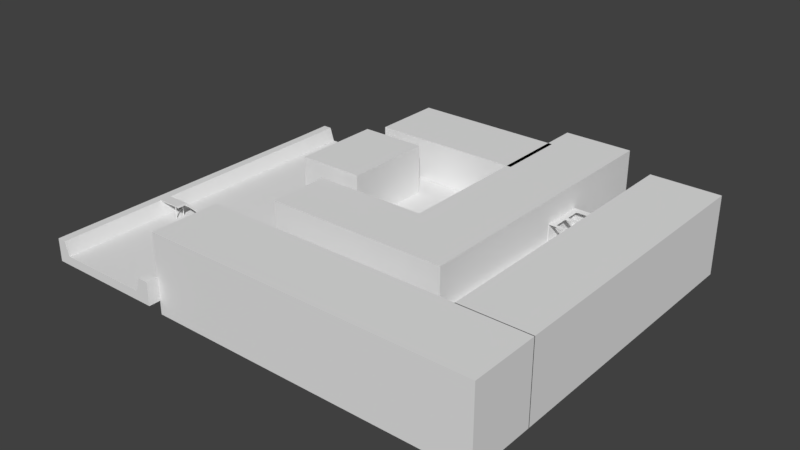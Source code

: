 # Source: SIUDA_CANAL.blend  (saved by Blender 2.79.0; exported with 4.5.12 LTS)
import bpy
from mathutils import Matrix  # noqa: F401  (used for matrix-valued properties, if any)

bpy.ops.wm.read_factory_settings(use_empty=True)
scene = bpy.context.scene
scene.name = 'Scene'

# ---- collections
col_collection_2 = bpy.data.collections.new('Collection 2'); scene.collection.children.link(col_collection_2)

# ---- world
world_world = bpy.data.worlds.new('World'); scene.world = world_world
world_world.color = (0.05088, 0.05088, 0.05088)
world_world.use_sun_shadow = False
world_world.sun_shadow_jitter_overblur = 0.0
world_world.cycles.sampling_method = 'MANUAL'

# ---- meshes
me_cube = bpy.data.meshes.new('Cube')
me_cube.from_pydata([(1.262, -0.5993, -1.084), (1.262, -0.5993, 0.9157), (1.262, 1.401, -1.084), (1.262, 1.401, 0.9157), (3.262, -0.5993, -1.084), (3.262, -0.5993, 0.9157), (3.262, 1.401, -1.084), (3.262, 1.401, 0.9157), (1.262, -0.1868, -1.084), (1.262, -0.1868, 0.9157), (3.262, -0.1868, -1.084), (3.262, -0.1868, 0.9157), (-1.962, -0.1868, -1.084), (-1.962, -0.5993, -1.084), (-1.962, -0.5993, 0.9157), (-1.962, -0.1868, 0.9157), (-3.032, 0.6324, -0.4234), (-3.032, 0.6324, -0.1503), (-3.032, 0.6904, -0.4234), (-3.032, 0.6904, -0.1503), (-2.95, 0.6324, -0.2224), (-2.95, 0.6324, -0.1503), (-2.95, 0.6904, -0.2224), (-2.95, 0.6904, -0.1503), (-3.536, 0.6904, -0.7569), (-3.536, 0.6324, -0.7569), (-3.536, 0.6324, -0.4838), (-3.536, 0.6904, -0.4838), (-3.015, 0.5571, -0.1715), (-3.015, 0.5571, -0.1503), (-3.015, 0.6324, -0.1715), (-3.015, 0.6324, -0.1503), (-2.961, 0.5571, -0.1715), (-2.961, 0.5571, -0.1503), (-2.961, 0.6324, -0.1715), (-2.961, 0.6324, -0.1503), (-2.144, 0.6873, -0.1503), (-2.144, 0.6873, -0.8724), (-2.144, 0.493, -0.1503), (-2.144, 0.493, -0.8724), (-2.961, 0.6873, -0.1503), (-2.961, 0.6873, -0.8724), (-2.961, 0.493, -0.1503), (-2.961, 0.493, -0.8724), (-2.957, -0.098, -0.6926), (-2.957, -0.098, 1.084), (-2.957, 0.5044, -0.6926), (-2.957, 0.5044, 1.084), (-1.088, -0.098, -0.6926), (-1.088, -0.098, 1.084), (-1.088, 0.5044, -0.6926), (-1.088, 0.5044, 1.084), (3.687, 0.571, -0.02636), (3.687, 0.571, -0.1509), (3.687, 0.5375, -0.02636), (3.687, 0.5375, -0.1509), (3.546, 0.571, -0.02636), (3.546, 0.571, -0.1509), (3.546, 0.5375, -0.02636), (3.546, 0.5375, -0.1509), (3.277, 0.7386, -0.1509), (3.277, 0.7386, 0.2903), (4.452, 0.7386, -0.1509), (4.452, 0.7386, 0.2903), (3.264, 0.4563, -0.1573), (3.264, 0.4563, 0.2967), (3.264, 0.7452, -0.1573), (3.264, 0.7452, 0.2967), (4.466, 0.4563, -0.1573), (4.466, 0.4563, 0.2967), (4.466, 0.7452, -0.1573), (4.466, 0.7452, 0.2967), (4.452, 0.4563, 0.2903), (4.452, 0.4563, -0.1509), (3.277, 0.4563, -0.1509), (3.277, 0.4563, 0.2903), (3.98, 0.4752, 0.2967), (3.98, 0.4752, 0.2903), (4.316, 0.4752, 0.2967), (4.316, 0.4752, 0.2903), (3.98, 0.5715, 0.2967), (3.98, 0.5698, 0.2903), (3.98, 0.5715, 0.2903), (4.316, 0.4891, 0.2903), (4.316, 0.5715, 0.2967), (4.316, 0.5715, 0.2903), (3.98, 0.6041, 0.2967), (3.98, 0.6041, 0.2903), (4.316, 0.6041, 0.2967), (4.316, 0.6041, 0.2903), (3.98, 0.7004, 0.2967), (3.98, 0.7004, 0.2903), (4.316, 0.7004, 0.2967), (4.316, 0.7004, 0.2903), (3.449, 0.6041, 0.2967), (3.449, 0.6041, 0.2903), (3.785, 0.6041, 0.2967), (3.785, 0.6041, 0.2903), (3.449, 0.7004, 0.2967), (3.449, 0.7004, 0.2903), (3.785, 0.6424, 0.2967), (3.785, 0.7004, 0.2967), (3.785, 0.7004, 0.2903), (3.491, 0.7004, 0.2967), (3.449, 0.4752, 0.2967), (3.449, 0.4752, 0.2903), (3.785, 0.4752, 0.2967), (3.785, 0.4752, 0.2903), (3.449, 0.4841, 0.2903), (3.449, 0.5715, 0.2967), (3.449, 0.5715, 0.2903), (3.785, 0.5715, 0.2967), (3.785, 0.5715, 0.2903), (3.785, 0.5384, 0.2903), (4.45, 0.5322, -0.02636), (4.45, 0.5322, -0.1509), (4.45, 0.4986, -0.02636), (4.45, 0.4986, -0.1509), (4.309, 0.5322, -0.02636), (4.309, 0.5322, -0.1509), (4.309, 0.4986, -0.02636), (4.309, 0.4986, -0.1509), (4.343, 0.5322, 0.09818), (4.343, 0.5322, -0.02636), (4.343, 0.4986, 0.09818), (4.343, 0.4986, -0.02636), (4.202, 0.5322, 0.09818), (4.202, 0.5322, -0.02636), (4.202, 0.4986, 0.09818), (4.202, 0.4986, -0.02636), (3.687, 0.6504, -0.02636), (3.687, 0.6504, -0.1509), (3.687, 0.6169, -0.02636), (3.687, 0.6169, -0.1509), (3.546, 0.6504, -0.02636), (3.546, 0.6504, -0.1509), (3.546, 0.6169, -0.02636), (3.546, 0.6169, -0.1509), (4.217, 0.6082, -0.02636), (4.217, 0.6082, -0.1509), (4.217, 0.5747, -0.02636), (4.217, 0.5747, -0.1509), (4.076, 0.6082, -0.02636), (4.076, 0.6082, -0.1509), (4.076, 0.5747, -0.02636), (4.076, 0.5747, -0.1509), (4.306, 0.5322, -0.02636), (4.306, 0.5322, -0.1509), (4.306, 0.4986, -0.02636), (4.306, 0.4986, -0.1509), (4.165, 0.5322, -0.02636), (4.165, 0.5322, -0.1509), (4.165, 0.4986, -0.02636), (4.165, 0.4986, -0.1509), (3.265, 0.4369, -0.1578), (3.265, 0.4369, -0.1509), (3.265, 0.4563, -0.1578), (3.265, 0.4563, -0.1509), (4.45, 0.4369, -0.1578), (4.45, 0.4369, -0.1509), (4.45, 0.4563, -0.1578), (4.45, 0.4563, -0.1509), (3.273, -0.847, -0.1578), (3.273, -0.847, -0.1509), (4.45, -0.847, -0.1509), (4.45, -0.847, -0.1578), (3.271, -0.5972, -0.1578), (3.271, -0.5972, -0.1509), (4.45, -0.5972, -0.1578), (4.45, -0.5972, -0.1509), (-2.949, -0.8474, -0.1578), (-2.949, -0.8474, -0.1509), (-2.951, -0.5976, -0.1578), (-2.951, -0.5976, -0.1509), (-1.953, -0.8474, -0.1578), (-1.955, -0.5975, -0.1578), (-1.955, -0.5975, -0.1509), (-1.953, -0.8474, -0.1509), (-2.951, -0.09771, -0.1578), (-2.951, -0.09771, -0.1509), (-1.955, -0.09765, -0.1509), (-1.955, -0.09765, -0.1578), (-1.955, -0.1857, -0.1509), (-2.951, -0.1858, -0.1509), (-1.955, -0.1857, -0.1578), (-2.951, -0.1858, -0.1578), (1.263, -0.09756, -0.1578), (1.263, -0.09756, -0.1509), (1.263, -0.1856, -0.1509), (1.263, -0.1856, -0.1578), (-1.956, 0.5049, -0.1578), (-1.956, 0.5049, -0.1509), (1.262, 0.505, -0.1578), (1.262, 0.505, -0.1509), (-1.956, 0.6887, -0.1578), (-1.956, 0.6887, -0.1509), (1.262, 0.6888, -0.1578), (1.262, 0.6888, -0.1509), (-2.95, 0.5048, -0.1578), (-2.95, 0.5048, -0.1509), (-2.95, 0.6886, -0.1578), (-2.95, 0.6886, -0.1509), (-0.05946, -0.09764, -0.1509), (-0.05946, -0.09764, -0.1578), (-0.05935, -0.1857, -0.1578), (-0.05935, -0.1857, -0.1509), (-0.05989, 0.5049, -0.1509), (-0.05989, 0.5049, -0.1578), (-0.06009, 0.6887, -0.1509), (-0.06009, 0.6887, -0.1578), (-1.133, -0.09765, -0.1578), (-1.133, -0.1857, -0.1509), (-1.134, 0.5049, -0.1578), (-1.134, 0.6887, -0.1578), (-1.133, -0.09765, -0.1509), (-1.133, -0.1857, -0.1578), (-1.134, 0.5049, -0.1509), (-1.134, 0.6887, -0.1509), (-3.828, -0.4698, -0.5067), (-3.828, -0.4698, -0.4992), (-3.838, -0.4698, -0.5067), (-3.838, -0.4698, -0.4992), (-3.828, -0.4687, -0.5067), (-3.828, -0.4687, -0.4992), (-3.838, -0.4687, -0.5067), (-3.838, -0.4687, -0.4992), (-2.923, -1.399, -0.7336), (-2.923, -1.399, -0.5064), (-6.43, -1.401, -0.7336), (-6.43, -1.401, -0.5064), (-2.942, 0.9563, -0.7336), (-2.942, 0.9563, -0.5064), (-6.45, 0.9547, -0.7336), (-6.45, 0.9547, -0.5064), (-6.175, -1.401, -0.7336), (-6.049, -1.401, -0.5064), (-6.195, 0.9548, -0.7336), (-6.068, 0.9548, -0.5064), (-3.23, -1.399, -0.7336), (-3.376, 0.9561, -0.5064), (-3.357, -1.399, -0.5064), (-3.249, 0.9562, -0.7336), (-6.175, -1.401, -0.1517), (-6.43, -1.401, -0.1517), (-6.45, 0.9547, -0.1517), (-3.249, 0.9562, -0.1517), (-2.942, 0.9563, -0.1517), (-2.923, -1.399, -0.1517), (-6.195, 0.9548, -0.1517), (-3.23, -1.399, -0.1517), (-6.428, 0.6885, -0.7336), (-6.428, 0.6885, -0.5064), (-2.92, 0.6901, -0.7336), (-2.92, 0.6901, -0.5064), (-6.046, 0.6887, -0.5064), (-6.173, 0.6886, -0.7336), (-3.354, 0.6899, -0.5064), (-3.227, 0.69, -0.7336), (-6.428, 0.6885, -0.1517), (-2.92, 0.6901, -0.1517), (-6.173, 0.6886, -0.1517), (-3.227, 0.6907, -0.1517), (-6.428, 0.4975, -0.7336), (-2.921, 0.4991, -0.5064), (-6.173, 0.4976, -0.7336), (-3.228, 0.1533, -0.7336), (-2.921, 0.4991, -0.1517), (-6.428, 0.4975, -0.5064), (-2.921, 0.4991, -0.7336), (-6.046, 0.4976, -0.5064), (-3.355, 0.4972, -0.5064), (-6.428, 0.4975, -0.1517), (-6.173, 0.4976, -0.1517), (-3.228, 0.4975, -0.1517), (-6.428, 0.6802, -0.5064), (-2.92, 0.6818, -0.7336), (-6.046, 0.6803, -0.5064), (-3.354, 0.6871, -0.5064), (-6.428, 0.6802, -0.1517), (-6.173, 0.6803, -0.1517), (-3.227, 0.6864, -0.5018), (-6.428, 0.6802, -0.7336), (-2.92, 0.6818, -0.5064), (-6.173, 0.6803, -0.7336), (-3.227, 0.6817, -0.7336), (-2.92, 0.6834, -0.5018), (-6.428, 0.5047, -0.7336), (-2.921, 0.5064, -0.5064), (-6.173, 0.5049, -0.7336), (-3.228, 0.5062, -0.7336), (-2.921, 0.4998, -0.5018), (-6.428, 0.5047, -0.5064), (-2.921, 0.5064, -0.7336), (-6.046, 0.5049, -0.5064), (-3.355, 0.4974, -0.5064), (-6.428, 0.5047, -0.1517), (-6.173, 0.5049, -0.1517), (-3.228, 0.4988, -0.5018), (-5.657, -0.5901, -0.5096), (-5.657, -0.5901, -0.1486), (-5.657, -0.5898, -0.5096), (-5.657, -0.5898, -0.1486), (-5.656, -0.5895, -0.5096), (-5.656, -0.5895, -0.1486), (-5.654, -0.5892, -0.5096), (-5.654, -0.5892, -0.1486), (-5.651, -0.5889, -0.5096), (-5.651, -0.5889, -0.1486), (-5.648, -0.5887, -0.5096), (-5.648, -0.5887, -0.1486), (-5.645, -0.5885, -0.5096), (-5.645, -0.5885, -0.1486), (-5.642, -0.5884, -0.5096), (-5.642, -0.5884, -0.1486), (-5.638, -0.5884, -0.5096), (-5.638, -0.5884, -0.1486), (-5.634, -0.5884, -0.5096), (-5.634, -0.5884, -0.1486), (-5.63, -0.5885, -0.5096), (-5.63, -0.5885, -0.1486), (-5.627, -0.5887, -0.5096), (-5.627, -0.5887, -0.1486), (-5.624, -0.5889, -0.5096), (-5.624, -0.5889, -0.1486), (-5.622, -0.5892, -0.5096), (-5.622, -0.5892, -0.1486), (-5.62, -0.5895, -0.5096), (-5.62, -0.5895, -0.1486), (-5.619, -0.5898, -0.5096), (-5.619, -0.5898, -0.1486), (-5.619, -0.5901, -0.5096), (-5.619, -0.5901, -0.1486), (-5.619, -0.5905, -0.5096), (-5.619, -0.5905, -0.1486), (-5.62, -0.5908, -0.5096), (-5.62, -0.5908, -0.1486), (-5.622, -0.5911, -0.5096), (-5.622, -0.5911, -0.1486), (-5.624, -0.5914, -0.5096), (-5.624, -0.5914, -0.1486), (-5.627, -0.5916, -0.5096), (-5.627, -0.5916, -0.1486), (-5.63, -0.5917, -0.5096), (-5.63, -0.5917, -0.1486), (-5.634, -0.5918, -0.5096), (-5.634, -0.5918, -0.1486), (-5.638, -0.5919, -0.5096), (-5.638, -0.5919, -0.1486), (-5.642, -0.5918, -0.5096), (-5.642, -0.5918, -0.1486), (-5.645, -0.5917, -0.5096), (-5.645, -0.5917, -0.1486), (-5.648, -0.5916, -0.5096), (-5.648, -0.5916, -0.1486), (-5.651, -0.5914, -0.5096), (-5.651, -0.5914, -0.1486), (-5.654, -0.5911, -0.5096), (-5.654, -0.5911, -0.1486), (-5.656, -0.5908, -0.5096), (-5.656, -0.5908, -0.1486), (-5.657, -0.5905, -0.5096), (-5.657, -0.5905, -0.1486), (-5.656, -0.6487, -0.5096), (-5.656, -0.6487, -0.1486), (-5.655, -0.6483, -0.5096), (-5.655, -0.6483, -0.1486), (-5.654, -0.648, -0.5096), (-5.654, -0.648, -0.1486), (-5.653, -0.6477, -0.5096), (-5.653, -0.6477, -0.1486), (-5.65, -0.6474, -0.5096), (-5.65, -0.6474, -0.1486), (-5.647, -0.6472, -0.5096), (-5.647, -0.6472, -0.1486), (-5.644, -0.6471, -0.5096), (-5.644, -0.6471, -0.1486), (-5.64, -0.647, -0.5096), (-5.64, -0.647, -0.1486), (-5.637, -0.6469, -0.5096), (-5.637, -0.6469, -0.1486), (-5.633, -0.647, -0.5096), (-5.633, -0.647, -0.1486), (-5.629, -0.647, -0.5096), (-5.629, -0.647, -0.1486), (-5.626, -0.6472, -0.5096), (-5.626, -0.6472, -0.1486), (-5.623, -0.6474, -0.5096), (-5.623, -0.6474, -0.1486), (-5.621, -0.6477, -0.5096), (-5.621, -0.6477, -0.1486), (-5.619, -0.648, -0.5096), (-5.619, -0.648, -0.1486), (-5.618, -0.6483, -0.5096), (-5.618, -0.6483, -0.1486), (-5.617, -0.6487, -0.5096), (-5.617, -0.6487, -0.1486), (-5.618, -0.649, -0.5096), (-5.618, -0.649, -0.1486), (-5.619, -0.6493, -0.5096), (-5.619, -0.6493, -0.1486), (-5.621, -0.6496, -0.5096), (-5.621, -0.6496, -0.1486), (-5.623, -0.6499, -0.5096), (-5.623, -0.6499, -0.1486), (-5.626, -0.6501, -0.5096), (-5.626, -0.6501, -0.1486), (-5.629, -0.6503, -0.5096), (-5.629, -0.6503, -0.1486), (-5.633, -0.6504, -0.5096), (-5.633, -0.6504, -0.1486), (-5.637, -0.6504, -0.5096), (-5.637, -0.6504, -0.1486), (-5.64, -0.6504, -0.5096), (-5.64, -0.6504, -0.1486), (-5.644, -0.6503, -0.5096), (-5.644, -0.6503, -0.1486), (-5.647, -0.6501, -0.5096), (-5.647, -0.6501, -0.1486), (-5.65, -0.6499, -0.5096), (-5.65, -0.6499, -0.1486), (-5.652, -0.6496, -0.5096), (-5.652, -0.6496, -0.1486), (-5.654, -0.6493, -0.5096), (-5.654, -0.6493, -0.1486), (-5.655, -0.649, -0.5096), (-5.655, -0.649, -0.1486), (-4.686, -0.6485, -0.6885), (-4.686, -0.6485, -0.3274), (-4.686, -0.6482, -0.6885), (-4.686, -0.6482, -0.3274), (-4.685, -0.6478, -0.6885), (-4.685, -0.6478, -0.3274), (-4.683, -0.6475, -0.6885), (-4.683, -0.6475, -0.3274), (-4.68, -0.6473, -0.6885), (-4.68, -0.6473, -0.3274), (-4.678, -0.647, -0.6885), (-4.678, -0.647, -0.3274), (-4.674, -0.6469, -0.6885), (-4.674, -0.6469, -0.3274), (-4.671, -0.6468, -0.6885), (-4.671, -0.6468, -0.3274), (-4.667, -0.6467, -0.6885), (-4.667, -0.6467, -0.3274), (-4.663, -0.6468, -0.6885), (-4.663, -0.6468, -0.3274), (-4.659, -0.6469, -0.6885), (-4.659, -0.6469, -0.3274), (-4.656, -0.647, -0.6885), (-4.656, -0.647, -0.3274), (-4.653, -0.6473, -0.6885), (-4.653, -0.6473, -0.3274), (-4.651, -0.6475, -0.6885), (-4.651, -0.6475, -0.3274), (-4.649, -0.6478, -0.6885), (-4.649, -0.6478, -0.3274), (-4.648, -0.6481, -0.6885), (-4.648, -0.6481, -0.3274), (-4.648, -0.6485, -0.6885), (-4.648, -0.6485, -0.3274), (-4.648, -0.6488, -0.6885), (-4.648, -0.6488, -0.3274), (-4.649, -0.6492, -0.6885), (-4.649, -0.6492, -0.3274), (-4.651, -0.6495, -0.6885), (-4.651, -0.6495, -0.3274), (-4.653, -0.6497, -0.6885), (-4.653, -0.6497, -0.3274), (-4.656, -0.6499, -0.6885), (-4.656, -0.6499, -0.3274), (-4.659, -0.6501, -0.6885), (-4.659, -0.6501, -0.3274), (-4.663, -0.6502, -0.6885), (-4.663, -0.6502, -0.3274), (-4.667, -0.6502, -0.6885), (-4.667, -0.6502, -0.3274), (-4.671, -0.6502, -0.6885), (-4.671, -0.6502, -0.3274), (-4.674, -0.6501, -0.6885), (-4.674, -0.6501, -0.3274), (-4.677, -0.6499, -0.6885), (-4.677, -0.6499, -0.3274), (-4.68, -0.6497, -0.6885), (-4.68, -0.6497, -0.3274), (-4.683, -0.6495, -0.6885), (-4.683, -0.6495, -0.3274), (-4.685, -0.6492, -0.6885), (-4.685, -0.6492, -0.3274), (-4.686, -0.6488, -0.6885), (-4.686, -0.6488, -0.3274), (-4.687, -0.59, -0.6741), (-4.687, -0.59, -0.3131), (-4.687, -0.5896, -0.6741), (-4.687, -0.5896, -0.3131), (-4.686, -0.5893, -0.6741), (-4.686, -0.5893, -0.3131), (-4.684, -0.589, -0.6741), (-4.684, -0.589, -0.3131), (-4.682, -0.5887, -0.6741), (-4.682, -0.5887, -0.3131), (-4.679, -0.5885, -0.6741), (-4.679, -0.5885, -0.3131), (-4.675, -0.5883, -0.6741), (-4.675, -0.5883, -0.3131), (-4.672, -0.5882, -0.6741), (-4.672, -0.5882, -0.3131), (-4.668, -0.5882, -0.6741), (-4.668, -0.5882, -0.3131), (-4.664, -0.5882, -0.6741), (-4.664, -0.5882, -0.3131), (-4.661, -0.5883, -0.6741), (-4.661, -0.5883, -0.3131), (-4.657, -0.5885, -0.6741), (-4.657, -0.5885, -0.3131), (-4.655, -0.5887, -0.6741), (-4.655, -0.5887, -0.3131), (-4.652, -0.589, -0.6741), (-4.652, -0.589, -0.3131), (-4.65, -0.5893, -0.6741), (-4.65, -0.5893, -0.3131), (-4.649, -0.5896, -0.6741), (-4.649, -0.5896, -0.3131), (-4.649, -0.5899, -0.6741), (-4.649, -0.5899, -0.3131), (-4.649, -0.5903, -0.6741), (-4.649, -0.5903, -0.3131), (-4.65, -0.5906, -0.6741), (-4.65, -0.5906, -0.3131), (-4.652, -0.5909, -0.6741), (-4.652, -0.5909, -0.3131), (-4.655, -0.5912, -0.6741), (-4.655, -0.5912, -0.3131), (-4.657, -0.5914, -0.6741), (-4.657, -0.5914, -0.3131), (-4.661, -0.5916, -0.6741), (-4.661, -0.5916, -0.3131), (-4.664, -0.5917, -0.6741), (-4.664, -0.5917, -0.3131), (-4.668, -0.5917, -0.6741), (-4.668, -0.5917, -0.3131), (-4.672, -0.5917, -0.6741), (-4.672, -0.5917, -0.3131), (-4.675, -0.5916, -0.6741), (-4.675, -0.5916, -0.3131), (-4.679, -0.5914, -0.6741), (-4.679, -0.5914, -0.3131), (-4.682, -0.5912, -0.6741), (-4.682, -0.5912, -0.3131), (-4.684, -0.5909, -0.6741), (-4.684, -0.5909, -0.3131), (-4.686, -0.5906, -0.6741), (-4.686, -0.5906, -0.3131), (-4.687, -0.5903, -0.6741), (-4.687, -0.5903, -0.3131), (-3.676, -0.5759, -0.5082), (-3.676, -0.5543, -0.4697), (-3.979, -0.576, -0.5082), (-3.979, -0.5544, -0.4697), (-3.677, -0.5301, -0.5082), (-3.677, -0.5449, -0.4795), (-3.979, -0.5302, -0.5082), (-3.979, -0.5451, -0.4795), (-3.979, -0.5896, -0.5082), (-3.676, -0.5895, -0.5082), (-3.676, -0.5984, -0.4795), (-3.979, -0.5985, -0.4795), (-3.676, -0.5847, -0.3956), (-3.979, -0.5849, -0.3956), (-3.676, -0.5984, -0.3956), (-3.979, -0.5985, -0.3956), (-5.509, -0.5856, -0.1557), (-5.509, -0.5992, -0.1557), (-5.504, -0.5856, -0.1376), (-5.504, -0.5992, -0.1376), (-6.197, -0.5859, -0.162), (-6.197, -0.5996, -0.162), (-6.192, -0.5859, -0.144), (-6.192, -0.5995, -0.144), (-5.508, -0.6639, -0.1557), (-5.503, -0.6639, -0.1376), (-6.197, -0.6642, -0.162), (-6.191, -0.6642, -0.144), (-3.978, -0.6514, -0.5082), (-3.676, -0.6512, -0.5082), (-3.676, -0.6601, -0.4795), (-3.978, -0.6603, -0.4795), (-3.676, -0.6601, -0.3956), (-3.978, -0.6603, -0.3956), (-5.442, -0.6637, -0.1498), (-5.442, -0.5992, -0.1487), (-5.442, -0.5855, -0.1487), (-5.448, -0.5855, -0.1668), (-5.448, -0.5992, -0.1668), (-5.447, -0.6637, -0.1686), (-4.952, -0.6627, -0.3005), (-4.946, -0.6627, -0.2834), (-4.947, -0.599, -0.2382), (-4.947, -0.5853, -0.2382), (-4.952, -0.5853, -0.2562), (-4.952, -0.599, -0.2562), (-4.379, -0.5987, -0.376), (-4.379, -0.585, -0.376), (-4.384, -0.5987, -0.3941), (-4.384, -0.585, -0.3941), (-4.378, -0.6614, -0.376), (-4.383, -0.6614, -0.3941), (-4.151, -0.6608, -0.443), (-4.152, -0.5986, -0.3929), (-4.152, -0.5849, -0.3929), (-4.152, -0.5986, -0.443), (-4.151, -0.6608, -0.3929), (-4.003, -0.5819, -0.4572), (-3.978, -0.6317, -0.3956), (-3.676, -0.6315, -0.3956), (-3.978, -0.6228, -0.5082), (-3.978, -0.6317, -0.4795), (-3.676, -0.6315, -0.4795), (-3.676, -0.6226, -0.5082), (-4.947, -0.6332, -0.259), (-4.952, -0.6332, -0.2766), (-4.383, -0.6324, -0.3941), (-4.378, -0.6324, -0.376), (-4.152, -0.632, -0.3929), (-4.152, -0.632, -0.443), (-4.707, -0.6622, -0.3204), (-4.713, -0.5852, -0.3142), (-4.708, -0.5989, -0.2962), (-4.708, -0.5852, -0.2962), (-4.713, -0.5989, -0.3142), (-4.712, -0.6622, -0.3351), (-4.713, -0.6328, -0.3215), (-4.707, -0.6328, -0.3052), (-2.902, -0.5846, -0.1379), (-2.902, -0.5983, -0.1379), (-2.902, -0.5846, -0.1333), (-2.902, -0.5983, -0.1333), (-3.165, -0.5848, -0.1443), (-3.145, -0.5984, -0.1443), (-3.165, -0.5848, -0.1397), (-3.145, -0.5984, -0.1397), (-2.902, -0.6345, -0.1379), (-2.902, -0.6345, -0.1333), (-3.17, -0.6346, -0.1443), (-3.17, -0.6346, -0.1397), (-3.181, -0.6263, -0.1397), (-2.902, -0.6261, -0.1333), (-3.181, -0.6263, -0.1443), (-2.902, -0.6261, -0.1379), (-2.902, -0.6141, -0.1333), (-2.902, -0.6141, -0.1379), (-3.166, -0.6142, -0.1397), (-3.166, -0.6142, -0.1443), (4.45, -0.8487, -1.084), (4.45, -0.8487, 0.9157), (4.45, 1.151, -1.084), (4.45, 1.151, 0.9157), (6.45, -0.8487, -1.084), (6.45, -0.8487, 0.9157), (6.45, 1.151, -1.084), (6.45, 1.151, 0.9157), (6.45, -1.319, -1.084), (6.45, -1.319, 0.9157), (-1.961, -1.319, -1.084), (-1.961, -1.319, 0.9157), (6.45, -0.8436, -1.084), (6.45, -0.8436, 0.9157), (-1.961, -0.8436, -1.084), (-1.961, -0.8436, 0.9157), (-1.961, -1.319, 0.9157), (-1.961, -1.319, -1.084), (-1.961, -0.8436, -1.084), (-1.961, -0.8436, 0.9157), (-2.937, -1.319, 0.9157), (-2.937, -1.319, -1.084), (-2.937, -0.8436, -1.084), (-2.937, -0.8436, 0.9157), (1.383, 0.6901, -1.084), (1.383, 0.6901, 0.9157), (-1.961, 0.6901, -1.084), (-1.961, 0.6901, 0.9157), (1.383, 1.166, -1.084), (1.383, 1.166, 0.9157), (-1.961, 1.166, -1.084), (-1.961, 1.166, 0.9157), (-1.961, 0.6901, 0.9157), (-1.961, 0.6901, -1.084), (-1.961, 1.166, -1.084), (-1.961, 1.166, 0.9157), (-2.972, 0.6901, 0.9157), (-2.972, 0.6901, -1.084), (-2.972, 1.166, -1.084), (-2.972, 1.166, 0.9157), (-3.032, 0.4991, -0.4234), (-3.032, 0.4991, -0.1503), (-3.032, 0.5571, -0.4234), (-3.032, 0.5571, -0.1503), (-2.95, 0.4991, -0.2224), (-2.95, 0.4991, -0.1503), (-2.95, 0.5571, -0.2224), (-2.95, 0.5571, -0.1503), (-3.536, 0.5571, -0.7569), (-3.536, 0.4991, -0.7569), (-3.536, 0.4991, -0.4838), (-3.536, 0.5571, -0.4838)], [], [(8, 9, 3, 2), (2, 3, 7, 6), (10, 11, 5, 4), (4, 5, 1, 0), (8, 10, 4, 0), (11, 9, 1, 5), (7, 3, 9, 11), (2, 6, 10, 8), (6, 7, 11, 10), (0, 1, 14, 13), (13, 14, 15, 12), (9, 8, 12, 15), (1, 9, 15, 14), (8, 0, 13, 12), (16, 17, 26, 25), (18, 19, 23, 22), (22, 23, 21, 20), (20, 21, 17, 16), (18, 22, 20, 16), (23, 19, 17, 21), (25, 26, 27, 24), (17, 19, 27, 26), (18, 16, 25, 24), (19, 18, 24, 27), (28, 29, 31, 30), (30, 31, 35, 34), (34, 35, 33, 32), (32, 33, 29, 28), (30, 34, 32, 28), (35, 31, 29, 33), (36, 37, 39, 38), (38, 39, 43, 42), (42, 43, 41, 40), (40, 41, 37, 36), (38, 42, 40, 36), (43, 39, 37, 41), (44, 45, 47, 46), (46, 47, 51, 50), (50, 51, 49, 48), (48, 49, 45, 44), (46, 50, 48, 44), (51, 47, 45, 49), (52, 53, 55, 54), (54, 55, 59, 58), (58, 59, 57, 56), (56, 57, 53, 52), (54, 58, 56, 52), (59, 55, 53, 57), (60, 62, 63, 61), (62, 73, 72, 63), (60, 74, 73, 62), (63, 72, 83, 85, 82, 81, 113, 112, 110, 108, 75, 61, 99, 95, 97, 87, 89), (64, 65, 67, 66), (66, 67, 71, 70), (70, 71, 69, 68), (68, 69, 72, 73, 74, 64), (66, 70, 68, 64), (71, 92, 88, 86, 100, 96, 94, 98, 103, 67, 65, 104, 109, 111, 80, 84, 69), (74, 60, 61, 75), (64, 74, 75, 72, 69, 65), (79, 78, 84, 85, 83), (85, 84, 80, 82), (82, 80, 76, 77, 81), (75, 108, 105, 107, 113, 81, 77, 79, 83, 72), (69, 84, 78, 76, 65), (77, 76, 78, 79), (89, 88, 92, 93), (93, 92, 90, 91), (91, 90, 86, 87), (89, 93, 91, 61, 63), (67, 103, 101, 100, 86, 90, 92, 71), (87, 86, 88, 89), (97, 96, 100, 101, 102), (102, 101, 103, 98, 99), (99, 98, 94, 95), (87, 97, 102, 99, 61, 91), (95, 94, 96, 97), (107, 106, 111, 112, 113), (112, 111, 109, 110), (110, 109, 104, 105, 108), (80, 111, 106, 104, 65, 76), (105, 104, 106, 107), (114, 115, 117, 116), (116, 117, 121, 120), (120, 121, 119, 118), (118, 119, 115, 114), (116, 120, 118, 114), (121, 117, 115, 119), (122, 123, 125, 124), (124, 125, 129, 128), (128, 129, 127, 126), (126, 127, 123, 122), (124, 128, 126, 122), (129, 125, 123, 127), (130, 131, 133, 132), (132, 133, 137, 136), (136, 137, 135, 134), (134, 135, 131, 130), (132, 136, 134, 130), (137, 133, 131, 135), (138, 139, 141, 140), (140, 141, 145, 144), (144, 145, 143, 142), (142, 143, 139, 138), (140, 144, 142, 138), (145, 141, 139, 143), (146, 147, 149, 148), (148, 149, 153, 152), (152, 153, 151, 150), (150, 151, 147, 146), (148, 152, 150, 146), (153, 149, 147, 151), (154, 155, 157, 156), (156, 157, 161, 160), (160, 161, 159, 158), (175, 174, 170, 172), (156, 160, 158, 154), (161, 157, 155, 159), (169, 167, 163, 164), (168, 169, 164, 165), (158, 159, 169, 168), (159, 155, 167, 169), (155, 154, 166, 167), (173, 172, 170, 171), (177, 176, 173, 171), (183, 182, 180, 179), (174, 177, 171, 170), (162, 163, 177, 174), (167, 166, 175, 176), (163, 167, 176, 177), (166, 162, 174, 175), (180, 181, 178, 179), (184, 185, 178, 181), (185, 183, 179, 178), (172, 173, 183, 185), (175, 172, 185, 184), (176, 175, 184, 182), (173, 176, 182, 183), (188, 189, 186, 187), (205, 204, 189, 188), (204, 203, 186, 189), (202, 205, 188, 187), (193, 192, 196, 197), (202, 187, 193, 206), (187, 186, 192, 193), (209, 208, 197, 196), (206, 193, 197, 208), (195, 194, 200, 201), (212, 190, 194, 213), (198, 199, 201, 200), (194, 190, 198, 200), (190, 191, 199, 198), (191, 195, 201, 199), (192, 207, 209, 196), (216, 206, 208, 217), (213, 217, 208, 209), (214, 202, 206, 216), (186, 203, 207, 192), (214, 211, 205, 202), (215, 210, 203, 204), (211, 215, 204, 205), (182, 184, 215, 211), (184, 181, 210, 215), (180, 182, 211, 214), (194, 195, 217, 213), (191, 216, 217, 195), (207, 212, 213, 209), (203, 210, 212, 207), (218, 219, 221, 220), (220, 221, 225, 224), (224, 225, 223, 222), (222, 223, 219, 218), (220, 224, 222, 218), (225, 221, 219, 223), (234, 235, 229, 228), (250, 251, 233, 232), (241, 239, 231, 230), (268, 263, 227, 226), (257, 241, 230, 252), (237, 233, 244, 248), (231, 239, 245, 246), (250, 232, 236, 255), (232, 233, 237, 236), (238, 240, 235, 234), (226, 227, 240, 238), (269, 235, 240, 270), (255, 236, 241, 257), (236, 237, 239, 241), (273, 249, 247, 266), (271, 243, 242, 272), (229, 235, 242, 243), (240, 227, 247, 249), (253, 231, 246, 259), (254, 237, 248, 260), (267, 229, 243, 271), (270, 240, 249, 273), (239, 256, 261, 245), (233, 251, 258, 244), (276, 254, 260, 279), (282, 253, 259, 285), (244, 258, 260, 248), (245, 261, 259, 246), (283, 255, 257, 284), (237, 254, 256, 239), (281, 250, 255, 283), (284, 257, 252, 275), (230, 231, 253, 252), (281, 274, 251, 250), (228, 229, 267, 262), (238, 265, 268, 226), (228, 262, 264, 234), (234, 264, 265, 238), (227, 263, 266, 247), (235, 269, 272, 242), (294, 270, 273, 297), (291, 267, 271, 295), (295, 271, 272, 296), (297, 273, 266, 290), (293, 269, 270, 294), (292, 287, 263, 268), (252, 253, 282, 275), (254, 276, 277, 256), (261, 280, 285, 259), (258, 278, 279, 260), (251, 274, 278, 258), (256, 277, 280, 261), (286, 291, 274, 281), (289, 284, 275, 292), (286, 281, 283, 288), (288, 283, 284, 289), (287, 282, 285, 290), (293, 276, 279, 296), (269, 293, 296, 272), (263, 287, 290, 266), (264, 288, 289, 265), (262, 286, 288, 264), (265, 289, 292, 268), (262, 267, 291, 286), (275, 282, 287, 292), (276, 293, 294, 277), (280, 297, 290, 285), (278, 295, 296, 279), (274, 291, 295, 278), (277, 294, 297, 280), (298, 299, 301, 300), (300, 301, 303, 302), (302, 303, 305, 304), (304, 305, 307, 306), (306, 307, 309, 308), (308, 309, 311, 310), (310, 311, 313, 312), (312, 313, 315, 314), (314, 315, 317, 316), (316, 317, 319, 318), (318, 319, 321, 320), (320, 321, 323, 322), (322, 323, 325, 324), (324, 325, 327, 326), (326, 327, 329, 328), (328, 329, 331, 330), (330, 331, 333, 332), (332, 333, 335, 334), (334, 335, 337, 336), (336, 337, 339, 338), (338, 339, 341, 340), (340, 341, 343, 342), (342, 343, 345, 344), (344, 345, 347, 346), (346, 347, 349, 348), (348, 349, 351, 350), (350, 351, 353, 352), (352, 353, 355, 354), (354, 355, 357, 356), (356, 357, 359, 358), (301, 299, 361, 359, 357, 355, 353, 351, 349, 347, 345, 343, 341, 339, 337, 335, 333, 331, 329, 327, 325, 323, 321, 319, 317, 315, 313, 311, 309, 307, 305, 303), (358, 359, 361, 360), (360, 361, 299, 298), (298, 300, 302, 304, 306, 308, 310, 312, 314, 316, 318, 320, 322, 324, 326, 328, 330, 332, 334, 336, 338, 340, 342, 344, 346, 348, 350, 352, 354, 356, 358, 360), (362, 363, 365, 364), (364, 365, 367, 366), (366, 367, 369, 368), (368, 369, 371, 370), (370, 371, 373, 372), (372, 373, 375, 374), (374, 375, 377, 376), (376, 377, 379, 378), (378, 379, 381, 380), (380, 381, 383, 382), (382, 383, 385, 384), (384, 385, 387, 386), (386, 387, 389, 388), (388, 389, 391, 390), (390, 391, 393, 392), (392, 393, 395, 394), (394, 395, 397, 396), (396, 397, 399, 398), (398, 399, 401, 400), (400, 401, 403, 402), (402, 403, 405, 404), (404, 405, 407, 406), (406, 407, 409, 408), (408, 409, 411, 410), (410, 411, 413, 412), (412, 413, 415, 414), (414, 415, 417, 416), (416, 417, 419, 418), (418, 419, 421, 420), (420, 421, 423, 422), (365, 363, 425, 423, 421, 419, 417, 415, 413, 411, 409, 407, 405, 403, 401, 399, 397, 395, 393, 391, 389, 387, 385, 383, 381, 379, 377, 375, 373, 371, 369, 367), (422, 423, 425, 424), (424, 425, 363, 362), (362, 364, 366, 368, 370, 372, 374, 376, 378, 380, 382, 384, 386, 388, 390, 392, 394, 396, 398, 400, 402, 404, 406, 408, 410, 412, 414, 416, 418, 420, 422, 424), (426, 427, 429, 428), (428, 429, 431, 430), (430, 431, 433, 432), (432, 433, 435, 434), (434, 435, 437, 436), (436, 437, 439, 438), (438, 439, 441, 440), (440, 441, 443, 442), (442, 443, 445, 444), (444, 445, 447, 446), (446, 447, 449, 448), (448, 449, 451, 450), (450, 451, 453, 452), (452, 453, 455, 454), (454, 455, 457, 456), (456, 457, 459, 458), (458, 459, 461, 460), (460, 461, 463, 462), (462, 463, 465, 464), (464, 465, 467, 466), (466, 467, 469, 468), (468, 469, 471, 470), (470, 471, 473, 472), (472, 473, 475, 474), (474, 475, 477, 476), (476, 477, 479, 478), (478, 479, 481, 480), (480, 481, 483, 482), (482, 483, 485, 484), (484, 485, 487, 486), (429, 427, 489, 487, 485, 483, 481, 479, 477, 475, 473, 471, 469, 467, 465, 463, 461, 459, 457, 455, 453, 451, 449, 447, 445, 443, 441, 439, 437, 435, 433, 431), (486, 487, 489, 488), (488, 489, 427, 426), (426, 428, 430, 432, 434, 436, 438, 440, 442, 444, 446, 448, 450, 452, 454, 456, 458, 460, 462, 464, 466, 468, 470, 472, 474, 476, 478, 480, 482, 484, 486, 488), (490, 491, 493, 492), (492, 493, 495, 494), (494, 495, 497, 496), (496, 497, 499, 498), (498, 499, 501, 500), (500, 501, 503, 502), (502, 503, 505, 504), (504, 505, 507, 506), (506, 507, 509, 508), (508, 509, 511, 510), (510, 511, 513, 512), (512, 513, 515, 514), (514, 515, 517, 516), (516, 517, 519, 518), (518, 519, 521, 520), (520, 521, 523, 522), (522, 523, 525, 524), (524, 525, 527, 526), (526, 527, 529, 528), (528, 529, 531, 530), (530, 531, 533, 532), (532, 533, 535, 534), (534, 535, 537, 536), (536, 537, 539, 538), (538, 539, 541, 540), (540, 541, 543, 542), (542, 543, 545, 544), (544, 545, 547, 546), (546, 547, 549, 548), (548, 549, 551, 550), (493, 491, 553, 551, 549, 547, 545, 543, 541, 539, 537, 535, 533, 531, 529, 527, 525, 523, 521, 519, 517, 515, 513, 511, 509, 507, 505, 503, 501, 499, 497, 495), (550, 551, 553, 552), (552, 553, 491, 490), (490, 492, 494, 496, 498, 500, 502, 504, 506, 508, 510, 512, 514, 516, 518, 520, 522, 524, 526, 528, 530, 532, 534, 536, 538, 540, 542, 544, 546, 548, 550, 552), (555, 557, 567, 566), (556, 557, 561, 560), (560, 561, 559, 558), (558, 559, 555, 554), (556, 560, 558, 554), (561, 557, 555, 559), (615, 614, 582, 585), (556, 554, 563, 562), (557, 556, 562, 565), (554, 555, 564, 563), (566, 567, 569, 568), (613, 612, 587, 586), (564, 555, 566, 568), (573, 577, 581, 579), (572, 570, 574, 576), (574, 575, 577, 576), (570, 571, 575, 574), (573, 572, 576, 577), (578, 579, 581, 580), (577, 575, 580, 581), (575, 571, 578, 580), (583, 584, 585, 582), (585, 584, 586, 587), (617, 616, 584, 583), (616, 613, 586, 584), (614, 617, 583, 582), (589, 573, 579, 588), (589, 590, 572, 573), (592, 571, 570, 591), (623, 615, 585, 606), (590, 591, 570, 572), (610, 606, 585, 587), (579, 578, 593, 588), (597, 598, 591, 590), (571, 592, 593, 578), (599, 592, 591, 598), (596, 597, 590, 589), (631, 618, 595, 624), (626, 627, 597, 596), (628, 599, 598, 625), (627, 625, 598, 597), (608, 611, 603, 601), (609, 602, 603, 611), (607, 608, 601, 600), (622, 621, 604, 610), (624, 629, 605, 604), (630, 620, 605, 629), (618, 596, 599, 619), (589, 592, 599, 596), (593, 592, 589, 588), (612, 622, 610, 587), (569, 567, 608, 607), (565, 609, 611, 557), (567, 557, 611, 608), (604, 605, 606, 610), (620, 623, 606, 605), (602, 609, 623, 620), (569, 607, 622, 612), (595, 618, 619, 594), (628, 602, 620, 630), (607, 600, 621, 622), (626, 596, 618, 631), (609, 565, 615, 623), (562, 563, 617, 614), (564, 568, 613, 616), (563, 564, 616, 617), (568, 569, 612, 613), (565, 562, 614, 615), (600, 626, 631, 621), (599, 628, 630, 619), (619, 630, 629, 594), (595, 594, 629, 624), (601, 603, 625, 627), (602, 628, 625, 603), (600, 601, 627, 626), (621, 631, 624, 604), (645, 644, 643, 641), (634, 632, 636, 638), (636, 637, 639, 638), (632, 633, 637, 636), (635, 634, 638, 639), (640, 641, 643, 642), (644, 646, 642, 643), (646, 647, 640, 642), (651, 649, 647, 646), (650, 651, 646, 644), (648, 650, 644, 645), (635, 639, 650, 648), (639, 637, 651, 650), (637, 633, 649, 651), (652, 653, 655, 654), (654, 655, 659, 658), (658, 659, 657, 656), (656, 657, 653, 652), (654, 658, 656, 652), (659, 655, 653, 657), (660, 661, 663, 662), (662, 663, 668, 669), (666, 667, 665, 664), (664, 665, 661, 660), (662, 666, 664, 660), (667, 663, 661, 665), (668, 671, 675, 672), (667, 666, 670, 671), (666, 662, 669, 670), (663, 667, 671, 668), (673, 672, 675, 674), (669, 668, 672, 673), (671, 670, 674, 675), (670, 669, 673, 674), (676, 677, 679, 678), (678, 679, 684, 685), (682, 683, 681, 680), (680, 681, 677, 676), (678, 682, 680, 676), (683, 679, 677, 681), (684, 687, 691, 688), (683, 682, 686, 687), (682, 678, 685, 686), (679, 683, 687, 684), (689, 688, 691, 690), (685, 684, 688, 689), (687, 686, 690, 691), (686, 685, 689, 690), (692, 693, 702, 701), (694, 695, 699, 698), (698, 699, 697, 696), (696, 697, 693, 692), (694, 698, 696, 692), (699, 695, 693, 697), (701, 702, 703, 700), (693, 695, 703, 702), (694, 692, 701, 700), (695, 694, 700, 703)])
_uv = me_cube.uv_layers.new(name='UVMap')
_uv.uv.foreach_set('vector', [1.192, 6.363, 1.192, 7.875, 1.79e-07, 7.876, 0.0, 6.364, 10.16, 3.026, 8.661, 3.026, 8.661, 1.513, 10.16, 1.513, 3.313, 8.268, 3.313, 9.781, 3.003, 9.781, 3.003, 8.268, 5.658, 3.952, 4.156, 3.952, 4.156, 2.439, 5.658, 2.439, 6.849, 1.513, 6.849, 0.0002854, 7.159, 0.0003597, 7.159, 1.513, 6.85, 7.903, 6.85, 6.39, 7.159, 6.39, 7.159, 7.903, 5.658, 7.903, 5.658, 6.39, 6.85, 6.39, 6.85, 7.903, 5.658, 1.513, 5.658, 0.0, 6.849, 0.0002854, 6.849, 1.513, 4.505, 8.268, 4.505, 9.781, 3.313, 9.781, 3.313, 8.268, 5.658, 2.439, 4.156, 2.439, 4.156, 3.608e-07, 5.658, 0.0, 11.19, 9.566, 11.19, 11.08, 10.88, 11.08, 10.88, 9.566, 9.814, 8.92, 8.312, 8.92, 8.312, 6.482, 9.814, 6.482, 7.159, 6.39, 6.85, 6.39, 6.85, 3.952, 7.159, 3.952, 6.849, 1.513, 7.159, 1.513, 7.159, 3.952, 6.849, 3.952, 2.666, 10.71, 2.495, 10.83, 2.495, 10.37, 2.666, 10.26, 10.17, 10.75, 10.3, 10.91, 10.25, 10.95, 10.22, 10.91, 5.598, 9.353, 5.599, 9.407, 5.555, 9.407, 5.555, 9.353, 2.574, 10.85, 2.528, 10.88, 2.495, 10.83, 2.666, 10.71, 5.599, 9.201, 5.598, 9.353, 5.555, 9.353, 5.555, 9.201, 5.555, 8.557, 5.555, 8.495, 5.598, 8.495, 5.599, 8.556, 5.598, 8.995, 5.598, 9.201, 5.555, 9.201, 5.555, 8.995, 5.598, 8.495, 5.555, 8.495, 5.555, 8.119, 5.599, 8.119, 2.986, 9.122, 2.942, 9.121, 2.942, 8.744, 2.986, 8.744, 10.3, 10.91, 10.17, 10.75, 10.3, 10.31, 10.43, 10.47, 8.534, 3.255, 8.55, 3.255, 8.55, 3.312, 8.534, 3.312, 8.622, 3.306, 8.607, 3.306, 8.607, 3.265, 8.622, 3.265, 1.213, 7.246, 1.197, 7.246, 1.197, 7.189, 1.213, 7.189, 8.607, 3.306, 8.591, 3.306, 8.591, 3.265, 8.607, 3.265, 1.232, 7.876, 1.192, 7.876, 1.192, 7.819, 1.232, 7.819, 8.493, 3.255, 8.534, 3.255, 8.534, 3.312, 8.493, 3.312, 8.458, 10.98, 8.458, 10.43, 8.604, 10.43, 8.604, 10.98, 9.035, 3.325, 9.578, 3.325, 9.578, 3.944, 9.035, 3.944, 8.312, 10.98, 8.312, 10.43, 8.458, 10.43, 8.458, 10.98, 8.493, 3.325, 9.035, 3.325, 9.035, 3.944, 8.493, 3.944, 8.639, 2.53, 8.639, 3.148, 8.493, 3.148, 8.493, 2.53, 9.985, 10.93, 9.985, 10.31, 10.13, 10.31, 10.13, 10.93, 10.98, 6.709, 10.98, 8.053, 10.53, 8.053, 10.53, 6.71, 4.337, 11.19, 3.003, 11.19, 3.003, 9.781, 4.337, 9.781, 10.98, 5.365, 10.98, 6.709, 10.53, 6.709, 10.53, 5.365, 8.493, 3.944, 7.159, 3.944, 7.159, 2.53, 8.493, 2.53, 4.784, 11.05, 4.784, 9.632, 5.236, 9.632, 5.236, 11.05, 10.98, 3.952, 10.98, 5.365, 10.53, 5.365, 10.53, 3.952, 4.337, 9.875, 4.337, 9.781, 4.362, 9.781, 4.362, 9.875, 9.152, 3.133, 9.245, 3.133, 9.245, 3.239, 9.152, 3.239, 8.253, 9.812, 8.253, 9.718, 8.278, 9.718, 8.278, 9.812, 4.624, 5.572, 4.53, 5.572, 4.53, 5.465, 4.624, 5.465, 5.58, 9.407, 5.58, 9.514, 5.555, 9.514, 5.555, 9.407, 8.278, 9.517, 8.278, 9.624, 8.253, 9.624, 8.253, 9.517, 4.772, 10.05, 4.772, 10.94, 4.441, 10.94, 4.441, 10.05, 9.033, 10.43, 9.245, 10.43, 9.245, 10.77, 9.033, 10.77, 2.021, 10.26, 2.232, 10.26, 2.232, 11.15, 2.021, 11.15, 1.809, 10.26, 2.021, 10.26, 1.996, 10.36, 1.934, 10.36, 1.934, 10.61, 1.935, 10.61, 1.959, 10.76, 1.934, 10.76, 1.934, 11.02, 2.0, 11.02, 2.021, 11.15, 1.809, 11.15, 1.837, 11.02, 1.91, 11.02, 1.91, 10.76, 1.91, 10.61, 1.91, 10.36, 8.821, 10.43, 8.821, 10.78, 8.604, 10.78, 8.604, 10.43, 10.26, 3.944, 9.918, 3.944, 9.918, 3.034, 10.26, 3.034, 10.69, 3.6, 10.69, 3.944, 10.48, 3.944, 10.48, 3.6, 9.918, 3.944, 9.578, 3.944, 9.582, 3.933, 9.914, 3.933, 9.914, 3.044, 9.918, 3.034, 10.26, 3.943, 10.26, 3.034, 10.48, 3.034, 10.48, 3.944, 1.592, 11.17, 1.625, 11.05, 1.698, 11.05, 1.698, 10.8, 1.669, 10.65, 1.698, 10.65, 1.698, 10.4, 1.625, 10.4, 1.625, 10.43, 1.592, 10.26, 1.809, 10.26, 1.794, 10.4, 1.722, 10.4, 1.722, 10.65, 1.722, 10.8, 1.722, 11.05, 1.809, 11.17, 8.821, 10.43, 9.033, 10.43, 9.033, 10.77, 8.821, 10.77, 9.918, 3.034, 9.914, 3.044, 9.582, 3.044, 9.582, 3.933, 9.578, 3.944, 9.578, 3.034, 2.993, 8.89, 2.998, 8.89, 2.998, 8.963, 2.993, 8.963, 2.993, 8.9, 1.211, 7.189, 1.206, 7.189, 1.206, 6.934, 1.211, 6.934, 8.644, 3.166, 8.649, 3.166, 8.649, 3.239, 8.644, 3.239, 8.644, 3.168, 2.021, 11.15, 2.0, 11.02, 2.006, 11.02, 2.006, 10.76, 1.959, 10.76, 1.935, 10.61, 2.006, 10.61, 2.006, 10.36, 1.996, 10.36, 2.021, 10.26, 1.809, 11.17, 1.722, 11.05, 1.794, 11.05, 1.794, 10.8, 1.809, 10.26, 8.297, 8.914, 8.293, 8.914, 8.293, 8.66, 8.297, 8.66, 8.297, 8.987, 8.293, 8.987, 8.293, 8.914, 8.297, 8.914, 1.206, 7.189, 1.202, 7.189, 1.202, 6.934, 1.206, 6.934, 8.649, 3.312, 8.644, 3.312, 8.644, 3.239, 8.649, 3.239, 1.91, 10.36, 1.837, 10.36, 1.837, 10.61, 1.809, 11.15, 1.809, 10.26, 1.592, 10.26, 1.625, 10.43, 1.625, 10.65, 1.669, 10.65, 1.698, 10.8, 1.625, 10.8, 1.625, 11.05, 1.592, 11.17, 8.649, 3.166, 8.644, 3.166, 8.644, 2.912, 8.649, 2.912, 2.998, 8.89, 2.993, 8.89, 2.993, 8.861, 2.993, 8.817, 2.998, 8.817, 1.202, 7.189, 1.197, 7.189, 1.197, 6.966, 1.197, 6.934, 1.202, 6.934, 1.204, 7.755, 1.199, 7.755, 1.199, 7.682, 1.204, 7.682, 1.91, 10.61, 1.91, 10.76, 1.837, 10.76, 1.837, 11.02, 1.809, 11.15, 1.837, 10.61, 2.986, 8.744, 2.991, 8.744, 2.991, 8.998, 2.986, 8.998, 2.993, 8.744, 2.998, 8.744, 2.998, 8.817, 2.993, 8.817, 2.993, 8.792, 1.234, 7.604, 1.23, 7.604, 1.23, 7.349, 1.234, 7.349, 1.197, 7.755, 1.192, 7.755, 1.192, 7.682, 1.197, 7.682, 1.197, 7.689, 1.722, 10.8, 1.722, 10.65, 1.794, 10.65, 1.794, 10.4, 1.809, 10.26, 1.794, 10.8, 8.644, 3.166, 8.639, 3.166, 8.639, 2.912, 8.644, 2.912, 4.387, 9.875, 4.387, 9.781, 4.412, 9.781, 4.412, 9.875, 8.493, 3.148, 8.587, 3.148, 8.587, 3.255, 8.493, 3.255, 2.957, 9.801, 2.957, 9.707, 2.982, 9.707, 2.982, 9.801, 4.437, 5.465, 4.53, 5.465, 4.53, 5.572, 4.437, 5.572, 0.7328, 9.496, 0.7328, 9.389, 0.758, 9.389, 0.758, 9.496, 0.758, 9.496, 0.758, 9.602, 0.7328, 9.602, 0.7328, 9.496, 9.389, 3.325, 9.389, 3.231, 9.414, 3.231, 9.414, 3.325, 9.432, 3.133, 9.339, 3.133, 9.339, 3.026, 9.432, 3.026, 8.253, 9.718, 8.253, 9.624, 8.278, 9.624, 8.278, 9.718, 4.717, 5.572, 4.624, 5.572, 4.624, 5.465, 4.717, 5.465, 4.774, 5.465, 4.774, 5.572, 4.748, 5.572, 4.748, 5.465, 0.758, 9.602, 0.758, 9.709, 0.7328, 9.709, 0.7328, 9.602, 9.364, 3.325, 9.364, 3.231, 9.389, 3.231, 9.389, 3.325, 9.245, 3.133, 9.339, 3.133, 9.339, 3.239, 9.245, 3.239, 0.7328, 9.803, 0.7328, 9.709, 0.758, 9.709, 0.758, 9.803, 4.156, 5.465, 4.25, 5.465, 4.25, 5.572, 4.156, 5.572, 1.204, 7.789, 1.204, 7.682, 1.229, 7.682, 1.229, 7.789, 5.58, 9.514, 5.58, 9.62, 5.555, 9.62, 5.555, 9.514, 9.364, 3.231, 9.364, 3.325, 9.339, 3.325, 9.339, 3.231, 9.152, 3.026, 9.245, 3.026, 9.245, 3.133, 9.152, 3.133, 8.282, 9.718, 8.282, 9.624, 8.307, 9.624, 8.307, 9.718, 4.25, 5.465, 4.343, 5.465, 4.343, 5.572, 4.25, 5.572, 8.587, 3.255, 8.587, 3.148, 8.612, 3.148, 8.612, 3.255, 8.307, 9.517, 8.307, 9.624, 8.282, 9.624, 8.282, 9.517, 4.362, 9.875, 4.362, 9.781, 4.387, 9.781, 4.387, 9.875, 9.245, 3.026, 9.339, 3.026, 9.339, 3.133, 9.245, 3.133, 8.282, 9.812, 8.282, 9.718, 8.307, 9.718, 8.307, 9.812, 4.343, 5.465, 4.437, 5.465, 4.437, 5.572, 4.343, 5.572, 8.612, 3.255, 8.612, 3.148, 8.637, 3.148, 8.637, 3.255, 2.982, 9.601, 2.982, 9.707, 2.957, 9.707, 2.957, 9.601, 5.544, 8.901, 5.55, 8.901, 5.55, 8.916, 5.544, 8.916, 5.555, 9.015, 5.55, 9.015, 5.55, 8.119, 5.555, 8.119, 1.234, 7.349, 1.229, 7.349, 1.229, 7.335, 1.234, 7.335, 8.125, 7.906, 8.312, 7.905, 8.312, 8.658, 8.125, 8.66, 1.215, 7.26, 1.215, 6.363, 1.229, 6.363, 1.229, 7.26, 3.982, 0.0, 3.982, 0.8962, 3.967, 0.8962, 3.967, 3.608e-06, 3.191, 0.0002002, 3.191, 0.8914, 3.003, 0.8902, 3.003, 0.0002477, 1.234, 6.552, 1.229, 6.552, 1.229, 6.363, 1.234, 6.363, 1.234, 7.335, 1.229, 7.335, 1.229, 6.552, 1.234, 6.552, 3.967, 3.608e-06, 3.967, 0.8962, 3.191, 0.8914, 3.191, 0.0002002, 5.55, 8.901, 5.544, 8.901, 5.544, 8.119, 5.55, 8.119, 8.307, 8.849, 8.302, 8.849, 8.302, 8.66, 8.307, 8.66, 3.003, 4.843, 3.191, 4.844, 3.191, 5.598, 3.003, 5.597, 3.5, 5.598, 3.5, 4.845, 3.566, 4.845, 3.566, 5.598, 4.779, 9.419, 4.784, 9.419, 4.784, 10.17, 4.779, 10.17, 4.779, 5.465, 4.784, 5.465, 4.784, 9.419, 4.779, 9.419, 4.779, 9.419, 4.774, 9.419, 4.774, 5.465, 4.779, 5.465, 3.003, 0.8902, 3.191, 0.8914, 3.191, 4.844, 3.003, 4.843, 8.125, 3.953, 8.312, 3.952, 8.312, 7.905, 8.125, 7.906, 8.653, 2.53, 8.658, 2.53, 8.658, 3.284, 8.653, 3.284, 7.816, 7.906, 7.816, 8.66, 7.75, 8.66, 7.75, 7.906, 8.302, 9.16, 8.307, 9.16, 8.307, 9.227, 8.302, 9.227, 8.302, 8.849, 8.307, 8.849, 8.307, 9.16, 8.302, 9.16, 8.125, 7.906, 8.125, 8.66, 7.816, 8.66, 7.816, 7.906, 1.192, 6.934, 1.197, 6.934, 1.197, 7.246, 1.192, 7.246, 3.191, 5.598, 3.191, 4.844, 3.5, 4.845, 3.5, 5.598, 3.003, 9.406, 2.998, 9.406, 2.998, 9.339, 3.003, 9.339, 10.99, 4.957, 10.99, 4.957, 10.99, 5.957, 10.99, 5.957, 7.816, 6.472, 7.75, 6.472, 7.75, 5.472, 7.816, 5.472, 3.566, 3.411, 3.5, 3.411, 3.5, 2.411, 3.566, 2.411, 3.003, 8.883, 2.998, 8.883, 2.998, 8.744, 3.003, 8.744, 3.566, 3.411, 3.566, 2.411, 4.018, 2.411, 4.018, 3.411, 3.003, 9.339, 2.998, 9.339, 2.998, 8.883, 3.003, 8.883, 10.99, 4.523, 10.98, 4.523, 10.98, 3.523, 10.99, 3.523, 4.018, 3.411, 4.018, 2.411, 4.156, 2.411, 4.156, 3.411, 10.98, 5.957, 10.99, 5.957, 10.99, 6.709, 10.98, 6.709, 7.297, 7.285, 7.297, 7.907, 7.159, 7.907, 7.159, 7.285, 8.639, 3.166, 8.644, 3.166, 8.644, 3.305, 8.639, 3.305, 7.159, 7.907, 7.297, 7.907, 7.297, 8.658, 7.159, 8.659, 8.312, 9.412, 8.307, 9.412, 8.307, 8.66, 8.312, 8.66, 4.018, 4.845, 4.156, 4.845, 4.156, 5.597, 4.018, 5.597, 7.297, 5.472, 7.297, 6.472, 7.159, 6.473, 7.159, 5.473, 4.018, 4.223, 4.018, 3.411, 4.156, 3.411, 4.156, 4.223, 10.99, 5.336, 10.98, 5.336, 10.98, 4.523, 10.99, 4.523, 3.566, 4.223, 3.566, 3.411, 4.018, 3.411, 4.018, 4.223, 7.75, 5.472, 7.75, 6.472, 7.297, 6.472, 7.297, 5.472, 3.566, 4.223, 3.5, 4.223, 3.5, 3.411, 3.566, 3.411, 7.816, 7.285, 7.75, 7.285, 7.75, 6.472, 7.816, 6.472, 10.99, 4.145, 10.99, 4.145, 10.99, 4.957, 10.99, 4.957, 10.99, 3.523, 10.99, 3.523, 10.99, 4.145, 10.99, 4.145, 7.816, 7.906, 7.75, 7.906, 7.75, 7.285, 7.816, 7.285, 3.566, 4.845, 3.5, 4.845, 3.5, 4.223, 3.566, 4.223, 10.99, 5.957, 10.98, 5.957, 10.98, 5.336, 10.99, 5.336, 4.018, 4.845, 4.018, 4.223, 4.156, 4.223, 4.156, 4.845, 7.297, 6.472, 7.297, 7.285, 7.159, 7.285, 7.159, 6.473, 7.75, 6.472, 7.75, 7.285, 7.297, 7.285, 7.297, 6.472, 4.774, 5.579, 4.768, 5.579, 4.768, 5.572, 4.774, 5.572, 4.748, 5.473, 4.748, 5.478, 4.748, 5.478, 4.748, 5.473, 4.748, 5.572, 4.754, 5.572, 4.754, 5.579, 4.748, 5.579, 4.747, 5.473, 4.747, 5.478, 4.746, 5.478, 4.746, 5.473, 4.748, 5.473, 4.748, 5.473, 4.748, 5.465, 4.748, 5.465, 4.747, 5.473, 4.746, 5.473, 4.746, 5.465, 4.747, 5.465, 5.221, 7.926, 5.391, 7.83, 5.391, 8.119, 5.221, 8.119, 10.96, 0.2017, 10.79, 0.2017, 10.79, 6.439e-05, 10.96, 0.0001056, 4.784, 7.886, 4.955, 7.79, 4.955, 8.119, 4.784, 8.119, 10.52, 2.128, 10.69, 2.128, 10.69, 3.564, 10.52, 3.564, 3.203, 5.83, 3.003, 5.847, 3.003, 5.615, 3.203, 5.598, 4.955, 5.754, 4.955, 5.465, 5.221, 5.465, 5.221, 5.658, 4.955, 8.119, 4.955, 7.79, 5.221, 7.886, 5.221, 8.119, 3.203, 8.251, 3.003, 8.268, 3.003, 8.075, 3.203, 8.058, 4.784, 5.465, 4.955, 5.465, 4.955, 5.754, 4.784, 5.658, 5.221, 5.697, 5.391, 5.793, 5.391, 7.83, 5.221, 7.926, 5.221, 5.465, 5.391, 5.465, 5.391, 5.793, 5.221, 5.697, 1.578, 6.38, 3.003, 6.377, 3.003, 8.413, 1.579, 8.416, 3.203, 8.058, 3.003, 8.075, 3.003, 5.847, 3.203, 5.83, 4.784, 5.658, 4.955, 5.754, 4.955, 7.79, 4.784, 7.886, 10.96, 3.217, 10.96, 1.782, 11.19, 1.783, 11.19, 3.219, 2.929, 9.09, 2.942, 10.53, 2.751, 10.53, 2.738, 9.091, 5.391, 8.119, 5.391, 7.83, 5.658, 7.926, 5.658, 8.119, 5.391, 5.793, 5.391, 5.465, 5.658, 5.465, 5.658, 5.697, 10.69, 1.984, 10.69, 1.782, 10.96, 1.782, 10.96, 1.984, 4.505, 8.47, 4.505, 8.268, 4.772, 8.268, 4.772, 8.469, 10.79, 0.3462, 10.79, 1.782, 10.52, 1.782, 10.52, 0.3461, 10.88, 9.489, 10.88, 8.054, 11.15, 8.053, 11.15, 9.488, 8.661, 3.026, 8.861, 3.027, 8.861, 3.299, 8.661, 3.298, 10.79, 6.439e-05, 10.79, 0.2017, 10.52, 0.2016, 10.52, 0.0, 4.505, 8.476, 4.505, 8.47, 4.772, 8.469, 4.772, 8.475, 10.69, 1.99, 10.69, 1.984, 10.96, 1.984, 10.69, 1.989, 2.942, 8.744, 2.928, 8.945, 2.736, 8.947, 2.751, 8.745, 9.061, 3.275, 8.861, 3.258, 8.861, 3.026, 9.061, 3.043, 3.209, 8.058, 3.203, 8.058, 3.203, 5.83, 3.209, 5.83, 1.235, 6.363, 1.435, 6.38, 1.435, 8.416, 1.235, 8.399, 3.209, 8.251, 3.203, 8.251, 3.203, 8.058, 3.209, 8.058, 3.209, 5.83, 3.203, 5.83, 3.203, 5.598, 3.209, 5.598, 10.52, 1.782, 10.69, 1.782, 10.69, 1.984, 10.52, 1.984, 10.96, 0.208, 10.79, 0.208, 10.79, 0.2017, 10.96, 0.2017, 10.96, 1.782, 10.79, 1.782, 10.79, 0.3462, 10.96, 0.3462, 4.771, 5.833, 3.606, 5.831, 3.346, 5.598, 4.771, 5.601, 4.771, 8.254, 3.346, 8.251, 3.346, 8.059, 4.771, 8.061, 4.771, 8.061, 3.346, 8.059, 3.606, 5.831, 4.771, 5.833, 10.69, 3.564, 10.69, 2.128, 10.96, 2.128, 10.96, 3.564, 4.505, 10.05, 4.505, 8.614, 4.772, 8.614, 4.772, 10.05, 0.7594, 10.41, 0.7594, 10.41, 1.026, 10.5, 0.7628, 10.5, 10.79, 0.3407, 10.79, 0.3462, 10.52, 0.3461, 10.52, 0.3406, 2.929, 9.084, 2.929, 9.09, 2.738, 9.091, 2.738, 9.086, 0.7628, 10.5, 1.026, 10.5, 1.026, 10.73, 0.7628, 10.73, 1.573, 6.38, 1.578, 6.38, 1.579, 8.416, 1.579, 8.416, 10.52, 2.123, 10.69, 2.123, 10.69, 2.128, 10.52, 2.128, 10.52, 1.984, 10.69, 1.984, 10.69, 1.99, 10.52, 1.99, 1.435, 6.38, 1.441, 6.38, 1.437, 8.416, 1.435, 8.416, 10.43, 2.93, 10.17, 2.93, 10.17, 2.698, 10.43, 2.698, 2.928, 8.945, 2.928, 8.952, 2.736, 8.953, 2.736, 8.947, 10.79, 0.2017, 10.79, 0.208, 10.52, 0.2079, 10.52, 0.2016, 10.16, 3.026, 10.16, 3.026, 10.17, 2.93, 10.43, 2.93, 10.96, 0.3407, 10.79, 0.3407, 10.79, 0.208, 10.96, 0.208, 3.341, 5.831, 3.209, 5.83, 3.209, 5.598, 3.341, 5.598, 3.341, 8.251, 3.209, 8.251, 3.209, 8.058, 3.341, 8.059, 3.341, 8.059, 3.209, 8.058, 3.209, 5.83, 3.341, 5.831, 10.69, 2.123, 10.69, 1.99, 10.69, 1.989, 10.69, 2.128, 4.505, 8.609, 4.505, 8.476, 4.772, 8.475, 4.772, 8.608, 4.505, 8.614, 4.505, 8.609, 4.772, 8.608, 4.772, 8.614, 10.69, 2.128, 10.69, 2.123, 10.69, 2.128, 10.96, 2.128, 3.346, 8.059, 3.341, 8.059, 3.341, 5.831, 3.606, 5.831, 3.346, 8.251, 3.341, 8.251, 3.341, 8.059, 3.346, 8.059, 3.606, 5.831, 3.341, 5.831, 3.341, 5.598, 3.346, 5.598, 10.96, 0.3462, 10.79, 0.3462, 10.79, 0.3407, 10.96, 0.3407, 10.52, 1.99, 10.69, 1.99, 10.69, 2.123, 10.52, 2.123, 1.441, 6.38, 1.573, 6.38, 1.579, 8.416, 1.437, 8.416, 1.437, 8.512, 1.578, 8.512, 1.577, 8.744, 1.44, 8.744, 2.928, 8.952, 2.929, 9.084, 2.738, 9.086, 2.736, 8.953, 10.79, 0.208, 10.79, 0.3407, 10.52, 0.3406, 10.52, 0.2079, 1.437, 8.416, 1.579, 8.416, 1.578, 8.512, 1.437, 8.512, 9.576, 3.026, 9.576, 3.299, 9.576, 3.299, 9.576, 3.026, 9.576, 3.026, 9.576, 3.299, 9.575, 3.299, 9.575, 3.026, 9.575, 3.026, 9.575, 3.299, 9.574, 3.299, 9.574, 3.026, 9.574, 3.026, 9.574, 3.299, 9.572, 3.299, 9.572, 3.026, 9.572, 3.026, 9.572, 3.299, 9.57, 3.299, 9.57, 3.026, 9.57, 3.026, 9.57, 3.299, 9.567, 3.299, 9.567, 3.026, 9.567, 3.026, 9.567, 3.299, 9.565, 3.299, 9.565, 3.026, 9.565, 3.026, 9.565, 3.299, 9.562, 3.299, 9.562, 3.026, 9.562, 3.026, 9.562, 3.299, 9.559, 3.299, 9.559, 3.026, 9.559, 3.026, 9.559, 3.299, 9.556, 3.299, 9.556, 3.026, 9.556, 3.026, 9.556, 3.299, 9.554, 3.299, 9.554, 3.026, 9.554, 3.026, 9.554, 3.299, 9.552, 3.299, 9.552, 3.026, 9.552, 3.026, 9.552, 3.299, 9.55, 3.299, 9.55, 3.026, 9.55, 3.026, 9.55, 3.299, 9.549, 3.299, 9.549, 3.026, 9.549, 3.026, 9.549, 3.299, 9.548, 3.299, 9.548, 3.026, 9.548, 3.026, 9.548, 3.299, 9.547, 3.299, 9.547, 3.026, 9.461, 3.299, 9.461, 3.026, 9.461, 3.026, 9.461, 3.299, 9.461, 3.299, 9.461, 3.026, 9.462, 3.026, 9.462, 3.299, 9.462, 3.299, 9.462, 3.026, 9.463, 3.026, 9.463, 3.299, 9.463, 3.299, 9.463, 3.026, 9.465, 3.026, 9.465, 3.299, 9.465, 3.299, 9.465, 3.026, 9.467, 3.026, 9.467, 3.299, 9.467, 3.299, 9.467, 3.026, 9.47, 3.026, 9.47, 3.299, 9.47, 3.299, 9.47, 3.026, 9.472, 3.026, 9.472, 3.299, 9.472, 3.299, 9.472, 3.026, 9.475, 3.026, 9.475, 3.299, 9.475, 3.299, 9.475, 3.026, 9.478, 3.026, 9.478, 3.299, 9.478, 3.299, 9.478, 3.026, 9.481, 3.026, 9.481, 3.299, 9.481, 3.299, 9.481, 3.026, 9.483, 3.026, 9.483, 3.299, 9.483, 3.299, 9.483, 3.026, 9.486, 3.026, 9.486, 3.299, 9.486, 3.299, 9.486, 3.026, 9.487, 3.026, 9.487, 3.299, 9.487, 3.299, 9.487, 3.026, 9.489, 3.026, 9.489, 3.299, 4.721, 5.592, 4.721, 5.592, 4.721, 5.592, 4.721, 5.591, 4.72, 5.59, 4.72, 5.588, 4.72, 5.586, 4.72, 5.583, 4.72, 5.581, 4.72, 5.578, 4.72, 5.575, 4.72, 5.572, 4.72, 5.57, 4.72, 5.568, 4.721, 5.566, 4.721, 5.564, 4.721, 5.564, 4.721, 5.563, 4.722, 5.564, 4.722, 5.565, 4.722, 5.566, 4.722, 5.568, 4.722, 5.57, 4.722, 5.572, 4.722, 5.575, 4.722, 5.578, 4.722, 5.581, 4.722, 5.584, 4.722, 5.586, 4.722, 5.588, 4.722, 5.59, 4.722, 5.591, 9.489, 3.299, 9.489, 3.026, 9.489, 3.026, 9.489, 3.299, 9.489, 3.299, 9.489, 3.026, 9.49, 3.026, 9.49, 3.299, 4.724, 5.563, 4.724, 5.564, 4.724, 5.564, 4.724, 5.566, 4.725, 5.568, 4.725, 5.57, 4.725, 5.572, 4.725, 5.575, 4.725, 5.578, 4.725, 5.581, 4.725, 5.583, 4.725, 5.586, 4.725, 5.588, 4.725, 5.59, 4.724, 5.591, 4.724, 5.592, 4.724, 5.592, 4.724, 5.592, 4.723, 5.591, 4.723, 5.59, 4.723, 5.588, 4.723, 5.586, 4.723, 5.584, 4.722, 5.581, 4.722, 5.578, 4.722, 5.575, 4.722, 5.572, 4.723, 5.57, 4.723, 5.568, 4.723, 5.566, 4.723, 5.565, 4.723, 5.564, 2.986, 9.327, 2.986, 9.601, 2.986, 9.601, 2.986, 9.327, 2.986, 9.327, 2.986, 9.601, 2.985, 9.601, 2.985, 9.327, 2.985, 9.327, 2.985, 9.601, 2.984, 9.601, 2.984, 9.327, 2.984, 9.327, 2.984, 9.601, 2.982, 9.601, 2.982, 9.327, 2.982, 9.327, 2.982, 9.601, 2.98, 9.601, 2.98, 9.327, 2.98, 9.327, 2.98, 9.601, 2.977, 9.601, 2.977, 9.327, 2.977, 9.327, 2.977, 9.601, 2.974, 9.601, 2.974, 9.327, 2.974, 9.327, 2.974, 9.601, 2.972, 9.601, 2.972, 9.327, 2.972, 9.327, 2.972, 9.601, 2.969, 9.601, 2.969, 9.327, 2.969, 9.327, 2.969, 9.601, 2.966, 9.601, 2.966, 9.327, 2.966, 9.327, 2.966, 9.601, 2.964, 9.601, 2.964, 9.327, 2.964, 9.327, 2.964, 9.601, 2.961, 9.601, 2.961, 9.327, 2.961, 9.327, 2.961, 9.601, 2.96, 9.601, 2.96, 9.327, 2.96, 9.327, 2.96, 9.601, 2.958, 9.601, 2.958, 9.327, 2.958, 9.327, 2.958, 9.601, 2.957, 9.601, 2.957, 9.327, 2.957, 9.327, 2.957, 9.601, 2.957, 9.601, 2.957, 9.327, 9.432, 3.299, 9.432, 3.026, 9.432, 3.026, 9.432, 3.299, 9.432, 3.299, 9.432, 3.026, 9.433, 3.026, 9.433, 3.299, 9.433, 3.299, 9.433, 3.026, 9.434, 3.026, 9.434, 3.299, 9.434, 3.299, 9.434, 3.026, 9.436, 3.026, 9.436, 3.299, 9.436, 3.299, 9.436, 3.026, 9.438, 3.026, 9.438, 3.299, 9.438, 3.299, 9.438, 3.026, 9.441, 3.026, 9.441, 3.299, 9.441, 3.299, 9.441, 3.026, 9.444, 3.026, 9.444, 3.299, 9.444, 3.299, 9.444, 3.026, 9.446, 3.026, 9.446, 3.299, 9.446, 3.299, 9.446, 3.026, 9.449, 3.026, 9.449, 3.299, 9.449, 3.299, 9.449, 3.026, 9.452, 3.026, 9.452, 3.299, 9.452, 3.299, 9.452, 3.026, 9.454, 3.026, 9.454, 3.299, 9.454, 3.299, 9.454, 3.026, 9.457, 3.026, 9.457, 3.299, 9.457, 3.299, 9.457, 3.026, 9.458, 3.026, 9.458, 3.299, 9.458, 3.299, 9.458, 3.026, 9.46, 3.026, 9.46, 3.299, 4.736, 5.564, 4.736, 5.563, 4.736, 5.564, 4.737, 5.565, 4.737, 5.566, 4.737, 5.568, 4.737, 5.57, 4.737, 5.572, 4.737, 5.575, 4.737, 5.578, 4.737, 5.581, 4.737, 5.584, 4.737, 5.586, 4.737, 5.588, 4.737, 5.59, 4.736, 5.591, 4.736, 5.592, 4.736, 5.592, 4.736, 5.592, 4.735, 5.591, 4.735, 5.59, 4.735, 5.588, 4.735, 5.586, 4.735, 5.583, 4.735, 5.581, 4.735, 5.578, 4.735, 5.575, 4.735, 5.572, 4.735, 5.57, 4.735, 5.568, 4.735, 5.566, 4.736, 5.564, 9.46, 3.299, 9.46, 3.026, 9.461, 3.026, 9.461, 3.299, 9.461, 3.299, 9.461, 3.026, 9.461, 3.026, 9.461, 3.299, 4.726, 5.592, 4.726, 5.592, 4.726, 5.591, 4.726, 5.59, 4.726, 5.588, 4.725, 5.586, 4.725, 5.584, 4.725, 5.581, 4.725, 5.578, 4.725, 5.575, 4.725, 5.572, 4.725, 5.57, 4.725, 5.568, 4.726, 5.566, 4.726, 5.565, 4.726, 5.564, 4.726, 5.563, 4.727, 5.564, 4.727, 5.564, 4.727, 5.566, 4.727, 5.568, 4.727, 5.57, 4.728, 5.572, 4.728, 5.575, 4.728, 5.578, 4.728, 5.581, 4.728, 5.583, 4.728, 5.586, 4.727, 5.588, 4.727, 5.59, 4.727, 5.591, 4.727, 5.592, 9.547, 3.026, 9.547, 3.299, 9.547, 3.299, 9.547, 3.026, 9.547, 3.026, 9.547, 3.299, 9.546, 3.299, 9.546, 3.026, 9.546, 3.026, 9.546, 3.299, 9.545, 3.299, 9.545, 3.026, 9.545, 3.026, 9.545, 3.299, 9.543, 3.299, 9.543, 3.026, 9.543, 3.026, 9.543, 3.299, 9.541, 3.299, 9.541, 3.026, 9.541, 3.026, 9.541, 3.299, 9.539, 3.299, 9.539, 3.026, 9.539, 3.026, 9.539, 3.299, 9.536, 3.299, 9.536, 3.026, 9.536, 3.026, 9.536, 3.299, 9.533, 3.299, 9.533, 3.026, 9.533, 3.026, 9.533, 3.299, 9.53, 3.299, 9.53, 3.026, 9.53, 3.026, 9.53, 3.299, 9.528, 3.299, 9.528, 3.026, 9.528, 3.026, 9.528, 3.299, 9.525, 3.299, 9.525, 3.026, 9.525, 3.026, 9.525, 3.299, 9.523, 3.299, 9.523, 3.026, 9.523, 3.026, 9.523, 3.299, 9.521, 3.299, 9.521, 3.026, 9.521, 3.026, 9.521, 3.299, 9.52, 3.299, 9.52, 3.026, 9.52, 3.026, 9.52, 3.299, 9.519, 3.299, 9.519, 3.026, 9.519, 3.026, 9.519, 3.299, 9.519, 3.299, 9.519, 3.026, 8.278, 9.244, 8.278, 9.517, 8.278, 9.517, 8.278, 9.244, 8.278, 9.244, 8.278, 9.517, 8.277, 9.517, 8.277, 9.244, 8.277, 9.244, 8.277, 9.517, 8.276, 9.517, 8.276, 9.244, 8.276, 9.244, 8.276, 9.517, 8.274, 9.517, 8.274, 9.244, 8.274, 9.244, 8.274, 9.517, 8.272, 9.517, 8.272, 9.244, 8.272, 9.244, 8.272, 9.517, 8.269, 9.517, 8.269, 9.244, 8.269, 9.244, 8.269, 9.517, 8.266, 9.517, 8.266, 9.244, 8.266, 9.244, 8.266, 9.517, 8.264, 9.517, 8.264, 9.244, 8.264, 9.244, 8.264, 9.517, 8.261, 9.517, 8.261, 9.244, 8.261, 9.244, 8.261, 9.517, 8.258, 9.517, 8.258, 9.244, 8.258, 9.244, 8.258, 9.517, 8.255, 9.517, 8.255, 9.244, 8.255, 9.244, 8.255, 9.517, 8.253, 9.517, 8.253, 9.244, 8.253, 9.244, 8.253, 9.517, 8.252, 9.517, 8.252, 9.244, 8.252, 9.244, 8.252, 9.517, 8.25, 9.517, 8.25, 9.244, 4.739, 5.592, 4.739, 5.592, 4.738, 5.592, 4.738, 5.591, 4.738, 5.59, 4.738, 5.588, 4.738, 5.586, 4.737, 5.583, 4.737, 5.581, 4.737, 5.578, 4.737, 5.575, 4.738, 5.572, 4.738, 5.57, 4.738, 5.568, 4.738, 5.566, 4.738, 5.564, 4.739, 5.564, 4.739, 5.563, 4.739, 5.564, 4.739, 5.565, 4.74, 5.566, 4.74, 5.568, 4.74, 5.57, 4.74, 5.572, 4.74, 5.575, 4.74, 5.578, 4.74, 5.581, 4.74, 5.584, 4.74, 5.586, 4.74, 5.588, 4.739, 5.59, 4.739, 5.591, 8.25, 9.244, 8.25, 9.517, 8.249, 9.517, 8.249, 9.244, 8.249, 9.244, 8.249, 9.517, 8.249, 9.517, 8.249, 9.244, 4.741, 5.563, 4.741, 5.564, 4.742, 5.564, 4.742, 5.566, 4.742, 5.568, 4.742, 5.57, 4.742, 5.572, 4.743, 5.575, 4.743, 5.578, 4.743, 5.581, 4.743, 5.583, 4.742, 5.586, 4.742, 5.588, 4.742, 5.59, 4.742, 5.591, 4.742, 5.592, 4.741, 5.592, 4.741, 5.592, 4.741, 5.591, 4.741, 5.59, 4.74, 5.588, 4.74, 5.586, 4.74, 5.584, 4.74, 5.581, 4.74, 5.578, 4.74, 5.575, 4.74, 5.572, 4.74, 5.57, 4.74, 5.568, 4.74, 5.566, 4.741, 5.565, 4.741, 5.564, 8.278, 9.517, 8.278, 9.244, 8.278, 9.244, 8.278, 9.517, 8.278, 9.517, 8.278, 9.244, 8.279, 9.244, 8.279, 9.517, 8.279, 9.517, 8.279, 9.244, 8.28, 9.244, 8.28, 9.517, 8.28, 9.517, 8.28, 9.244, 8.282, 9.244, 8.282, 9.517, 8.282, 9.517, 8.282, 9.244, 8.284, 9.244, 8.284, 9.517, 8.284, 9.517, 8.284, 9.244, 8.287, 9.244, 8.287, 9.517, 8.287, 9.517, 8.287, 9.244, 8.29, 9.244, 8.29, 9.517, 8.29, 9.517, 8.29, 9.244, 8.292, 9.244, 8.292, 9.517, 8.292, 9.517, 8.292, 9.244, 8.295, 9.244, 8.295, 9.517, 8.295, 9.517, 8.295, 9.244, 8.298, 9.244, 8.298, 9.517, 8.298, 9.517, 8.298, 9.244, 8.3, 9.244, 8.3, 9.517, 8.3, 9.517, 8.3, 9.244, 8.303, 9.244, 8.303, 9.517, 8.303, 9.517, 8.303, 9.244, 8.304, 9.244, 8.304, 9.517, 8.304, 9.517, 8.304, 9.244, 8.306, 9.244, 8.306, 9.517, 8.306, 9.517, 8.306, 9.244, 8.307, 9.244, 8.307, 9.517, 8.307, 9.517, 8.307, 9.244, 8.307, 9.244, 8.307, 9.517, 9.49, 3.299, 9.49, 3.026, 9.49, 3.026, 9.49, 3.299, 9.49, 3.299, 9.49, 3.026, 9.491, 3.026, 9.491, 3.299, 9.491, 3.299, 9.491, 3.026, 9.492, 3.026, 9.492, 3.299, 9.492, 3.299, 9.492, 3.026, 9.494, 3.026, 9.494, 3.299, 9.494, 3.299, 9.494, 3.026, 9.496, 3.026, 9.496, 3.299, 9.496, 3.299, 9.496, 3.026, 9.499, 3.026, 9.499, 3.299, 9.499, 3.299, 9.499, 3.026, 9.501, 3.026, 9.501, 3.299, 9.501, 3.299, 9.501, 3.026, 9.504, 3.026, 9.504, 3.299, 9.504, 3.299, 9.504, 3.026, 9.507, 3.026, 9.507, 3.299, 9.507, 3.299, 9.507, 3.026, 9.51, 3.026, 9.51, 3.299, 9.51, 3.299, 9.51, 3.026, 9.512, 3.026, 9.512, 3.299, 9.512, 3.299, 9.512, 3.026, 9.514, 3.026, 9.514, 3.299, 9.514, 3.299, 9.514, 3.026, 9.516, 3.026, 9.516, 3.299, 9.516, 3.299, 9.516, 3.026, 9.517, 3.026, 9.517, 3.299, 4.734, 5.592, 4.733, 5.592, 4.733, 5.592, 4.733, 5.591, 4.733, 5.59, 4.732, 5.588, 4.732, 5.586, 4.732, 5.583, 4.732, 5.581, 4.732, 5.578, 4.732, 5.575, 4.732, 5.572, 4.732, 5.57, 4.733, 5.568, 4.733, 5.566, 4.733, 5.564, 4.733, 5.564, 4.734, 5.563, 4.734, 5.564, 4.734, 5.565, 4.734, 5.566, 4.734, 5.568, 4.735, 5.57, 4.735, 5.572, 4.735, 5.575, 4.735, 5.578, 4.735, 5.581, 4.735, 5.584, 4.734, 5.586, 4.734, 5.588, 4.734, 5.59, 4.734, 5.591, 9.517, 3.299, 9.517, 3.026, 9.518, 3.026, 9.518, 3.299, 9.518, 3.299, 9.518, 3.026, 9.519, 3.026, 9.519, 3.299, 4.718, 5.563, 4.719, 5.564, 4.719, 5.564, 4.719, 5.566, 4.719, 5.568, 4.72, 5.57, 4.72, 5.572, 4.72, 5.575, 4.72, 5.578, 4.72, 5.581, 4.72, 5.583, 4.72, 5.586, 4.72, 5.588, 4.719, 5.59, 4.719, 5.591, 4.719, 5.592, 4.719, 5.592, 4.718, 5.592, 4.718, 5.591, 4.718, 5.59, 4.718, 5.588, 4.717, 5.586, 4.717, 5.584, 4.717, 5.581, 4.717, 5.578, 4.717, 5.575, 4.717, 5.572, 4.717, 5.57, 4.717, 5.568, 4.718, 5.566, 4.718, 5.565, 4.718, 5.564, 1.177, 9.797, 1.145, 9.57, 1.201, 9.563, 1.232, 9.789, 4.746, 5.5, 4.717, 5.483, 4.725, 5.476, 4.746, 5.465, 1.116, 9.574, 1.138, 9.571, 1.17, 9.798, 1.148, 9.801, 9.423, 3.231, 9.402, 3.22, 9.394, 3.213, 9.423, 3.197, 9.117, 3.026, 9.152, 3.026, 9.152, 3.255, 9.117, 3.255, 1.138, 9.571, 1.145, 9.57, 1.177, 9.797, 1.17, 9.798, 4.725, 5.542, 4.746, 5.535, 4.746, 5.557, 4.725, 5.563, 9.117, 3.026, 9.117, 3.255, 9.107, 3.255, 9.107, 3.027, 4.717, 5.483, 4.746, 5.5, 4.746, 5.51, 4.725, 5.517, 9.423, 3.197, 9.394, 3.213, 9.402, 3.18, 9.423, 3.186, 5.6, 10.03, 5.6, 9.797, 5.61, 9.797, 5.61, 10.03, 5.635, 10.03, 5.635, 9.797, 5.657, 9.797, 5.657, 10.03, 9.402, 3.18, 9.394, 3.213, 9.339, 3.19, 9.339, 3.18, 5.609, 8.639, 5.609, 8.119, 5.658, 8.119, 5.658, 8.64, 1.232, 8.393, 1.218, 8.391, 1.141, 7.876, 1.155, 7.878, 8.576, 3.255, 8.576, 3.265, 8.563, 3.265, 8.563, 3.255, 10.97, 1.162, 10.98, 1.162, 10.97, 1.682, 10.96, 1.682, 5.609, 8.639, 5.599, 8.639, 5.599, 8.119, 5.609, 8.119, 1.205, 6.884, 1.192, 6.888, 1.201, 6.367, 1.215, 6.363, 8.563, 3.265, 8.576, 3.265, 8.576, 3.314, 8.563, 3.314, 10.97, 1.682, 10.98, 1.162, 11.03, 1.162, 11.02, 1.682, 1.136, 9.801, 1.158, 9.803, 1.138, 10.03, 1.116, 10.03, 1.138, 10.03, 1.158, 9.803, 1.221, 9.809, 1.201, 10.04, 9.423, 3.161, 9.402, 3.154, 9.402, 3.133, 9.423, 3.14, 9.402, 3.154, 9.339, 3.154, 9.339, 3.133, 9.402, 3.133, 9.082, 3.027, 9.082, 3.256, 9.061, 3.256, 9.061, 3.027, 5.609, 8.686, 5.609, 8.639, 5.658, 8.64, 5.658, 8.686, 5.609, 8.686, 5.599, 8.686, 5.599, 8.639, 5.609, 8.639, 10.98, 1.115, 10.98, 1.162, 10.97, 1.162, 10.97, 1.115, 11.01, 0.1314, 11.01, 7.215e-07, 11.04, 3.608e-07, 11.03, 0.1314, 1.23, 8.44, 1.216, 8.438, 1.218, 8.391, 1.232, 8.393, 1.191, 10.17, 1.154, 10.16, 1.138, 10.03, 1.201, 10.04, 1.192, 6.888, 1.205, 6.884, 1.215, 6.931, 1.2, 6.934, 1.216, 8.821, 1.202, 8.819, 1.216, 8.438, 1.23, 8.44, 10.98, 1.162, 10.98, 1.115, 11.03, 1.115, 11.03, 1.162, 10.98, 0.7393, 10.98, 1.115, 10.97, 1.115, 10.97, 0.7393, 5.61, 9.062, 5.599, 9.062, 5.599, 8.686, 5.609, 8.686, 5.636, 9.244, 5.635, 9.062, 5.658, 9.063, 5.658, 9.244, 5.61, 9.244, 5.6, 9.244, 5.599, 9.062, 5.61, 9.062, 10.98, 0.5576, 10.98, 0.7393, 10.97, 0.7393, 10.97, 0.5576, 1.198, 9.006, 1.184, 9.004, 1.202, 8.819, 1.216, 8.821, 1.184, 9.433, 1.152, 9.551, 1.159, 9.259, 1.173, 9.261, 10.99, 0.1314, 10.99, 0.3075, 10.98, 0.3075, 10.98, 0.01884, 5.61, 9.666, 5.6, 9.666, 5.6, 9.494, 5.61, 9.494, 5.636, 9.666, 5.636, 9.494, 5.658, 9.494, 5.657, 9.666, 1.209, 10.59, 1.197, 10.59, 1.175, 10.34, 1.189, 10.34, 11.01, 0.5575, 11.01, 0.3075, 11.03, 0.3075, 11.03, 0.5573, 8.55, 3.285, 8.552, 3.255, 8.563, 3.262, 8.561, 3.293, 8.653, 2.911, 8.639, 2.912, 8.639, 2.531, 8.653, 2.53, 8.576, 3.314, 8.577, 3.265, 8.591, 3.265, 8.591, 3.314, 5.635, 9.797, 5.636, 9.666, 5.657, 9.666, 5.657, 9.797, 5.61, 9.797, 5.6, 9.797, 5.6, 9.666, 5.61, 9.666, 10.99, 0.0, 10.99, 0.1314, 10.98, 0.01884, 10.96, 0.0001295, 1.201, 9.563, 1.145, 9.57, 1.152, 9.551, 1.184, 9.433, 1.189, 10.34, 1.175, 10.34, 1.154, 10.16, 1.191, 10.17, 11.01, 0.3075, 11.01, 0.1314, 11.03, 0.1314, 11.03, 0.3075, 10.99, 0.3075, 10.99, 0.1314, 11.01, 0.1314, 11.01, 0.3075, 5.61, 9.797, 5.61, 9.666, 5.636, 9.666, 5.635, 9.797, 8.552, 3.314, 8.55, 3.285, 8.561, 3.293, 8.563, 3.321, 10.98, 0.5576, 10.99, 0.3075, 11.01, 0.3075, 11.01, 0.5575, 5.61, 9.666, 5.61, 9.494, 5.636, 9.494, 5.636, 9.666, 5.61, 9.244, 5.61, 9.062, 5.635, 9.062, 5.636, 9.244, 10.99, 0.1314, 10.99, 0.0, 11.01, 7.215e-07, 11.01, 0.1314, 9.107, 3.027, 9.107, 3.255, 9.082, 3.256, 9.082, 3.027, 9.402, 3.18, 9.339, 3.18, 9.339, 3.154, 9.402, 3.154, 9.423, 3.186, 9.402, 3.18, 9.402, 3.154, 9.423, 3.161, 5.61, 10.03, 5.61, 9.797, 5.635, 9.797, 5.635, 10.03, 4.725, 5.517, 4.746, 5.51, 4.746, 5.535, 4.725, 5.542, 5.61, 9.494, 5.61, 9.244, 5.636, 9.244, 5.636, 9.494, 10.98, 0.7393, 10.98, 0.5576, 11.01, 0.5575, 11.01, 0.7391, 11.01, 0.7391, 11.01, 0.5575, 11.03, 0.5573, 11.03, 0.7387, 1.221, 10.77, 1.207, 10.78, 1.197, 10.59, 1.209, 10.59, 1.173, 9.261, 1.159, 9.259, 1.184, 9.004, 1.198, 9.006, 10.99, 0.3075, 10.98, 0.5576, 10.97, 0.5576, 10.98, 0.3075, 5.61, 9.494, 5.6, 9.494, 5.6, 9.244, 5.61, 9.244, 5.636, 9.494, 5.636, 9.244, 5.658, 9.244, 5.658, 9.494, 1.223, 7.682, 1.223, 7.471, 1.229, 7.479, 1.229, 7.682, 8.652, 3.111, 8.649, 3.111, 8.649, 2.912, 8.652, 2.912, 4.731, 5.563, 4.731, 5.578, 4.728, 5.578, 4.728, 5.563, 1.229, 7.471, 1.219, 7.471, 1.219, 7.287, 1.229, 7.272, 1.202, 7.682, 1.192, 7.682, 1.192, 7.483, 1.202, 7.498, 1.231, 7.604, 1.234, 7.604, 1.234, 7.807, 1.231, 7.807, 1.234, 7.815, 1.231, 7.815, 1.231, 7.807, 1.234, 7.807, 1.198, 7.26, 1.198, 7.471, 1.192, 7.471, 1.192, 7.268, 1.207, 7.271, 1.207, 7.471, 1.198, 7.471, 1.198, 7.26, 4.746, 5.575, 4.743, 5.575, 4.743, 5.563, 4.746, 5.563, 1.214, 7.682, 1.214, 7.482, 1.223, 7.471, 1.223, 7.682, 1.202, 7.682, 1.202, 7.498, 1.214, 7.482, 1.214, 7.682, 4.746, 5.591, 4.743, 5.591, 4.743, 5.575, 4.746, 5.575, 1.219, 7.287, 1.219, 7.471, 1.207, 7.471, 1.207, 7.271, 7.158, 10.93, 5.658, 10.93, 5.658, 9.416, 7.158, 9.417, 1.235, 8.744, 2.736, 8.744, 2.736, 10.26, 1.235, 10.26, 10.16, 0.0, 10.16, 1.513, 8.661, 1.513, 8.661, 0.0001014, 5.658, 5.465, 4.156, 5.465, 4.156, 3.952, 5.658, 3.952, 7.159, 9.416, 5.658, 9.416, 5.658, 7.903, 7.159, 7.903, 8.312, 10.43, 8.312, 8.921, 9.814, 8.92, 9.814, 10.43, 1.502, 6.363, 8.95e-07, 6.363, 0.0, 7.215e-07, 1.502, 0.0, 0.0, 0.0, 0.0, 0.0, 0.0, 0.0, 0.0, 0.0, 3.003, 6.363, 1.502, 6.363, 1.502, 0.0, 3.003, 2.489e-05, 10.88, 8.053, 10.88, 9.566, 10.53, 9.566, 10.53, 8.053, 10.17, 10.31, 9.814, 10.31, 9.814, 3.952, 10.17, 3.952, 10.53, 10.31, 10.17, 10.31, 10.17, 3.952, 10.53, 3.952, 1.592, 11.0, 1.235, 11.0, 1.235, 10.26, 1.592, 10.26, 0.0, 0.0, 0.0, 0.0, 0.0, 0.0, 0.0, 0.0, 0.0, 0.0, 0.0, 0.0, 0.0, 0.0, 0.0, 0.0, 0.0, 0.0, 0.0, 0.0, 0.0, 0.0, 0.0, 0.0, 10.88, 9.566, 10.88, 11.08, 10.53, 11.08, 10.53, 9.566, 7.159, 10.17, 7.159, 8.66, 7.892, 8.66, 7.892, 10.17, 0.0, 10.9, 0.0, 9.389, 0.7328, 9.389, 0.7328, 10.9, 7.873, 10.91, 7.516, 10.91, 7.516, 10.17, 7.873, 10.17, 8.661, 2.53, 7.159, 2.53, 7.159, 7.215e-07, 8.661, 0.0, 0.0, 0.0, 0.0, 0.0, 0.0, 0.0, 0.0, 0.0, 9.814, 6.482, 8.312, 6.482, 8.312, 3.952, 9.814, 3.952, 8.249, 8.66, 8.249, 10.17, 7.892, 10.17, 7.892, 8.66, 1.116, 10.41, 0.7594, 10.41, 0.7594, 7.876, 1.116, 7.876, 10.16, 7.215e-05, 10.52, 0.0, 10.52, 2.529, 10.16, 2.529, 7.159, 10.17, 7.516, 10.17, 7.516, 10.94, 7.159, 10.94, 0.0, 0.0, 0.0, 0.0, 0.0, 0.0, 0.0, 0.0, 0.0, 0.0, 0.0, 0.0, 0.0, 0.0, 0.0, 0.0, 0.0, 0.0, 0.0, 0.0, 0.0, 0.0, 0.0, 0.0, 5.593, 9.632, 5.593, 11.14, 5.236, 11.14, 5.236, 9.632, 0.0, 9.389, 0.0, 7.876, 0.7594, 7.876, 0.7594, 9.389, 4.784, 9.632, 4.784, 8.119, 5.543, 8.119, 5.543, 9.632, 7.892, 10.17, 8.249, 10.17, 8.249, 10.94, 7.892, 10.94, 9.985, 10.77, 9.814, 10.89, 9.814, 10.43, 9.985, 10.31, 2.232, 10.7, 2.363, 10.85, 2.316, 10.89, 2.282, 10.85, 2.986, 9.273, 2.986, 9.327, 2.942, 9.327, 2.942, 9.273, 9.893, 10.91, 9.848, 10.94, 9.814, 10.89, 9.985, 10.77, 2.986, 9.122, 2.986, 9.273, 2.942, 9.273, 2.942, 9.122, 5.555, 8.995, 5.555, 8.933, 5.598, 8.933, 5.599, 8.995, 8.293, 9.037, 8.293, 9.244, 8.249, 9.244, 8.249, 9.037, 5.598, 8.933, 5.555, 8.933, 5.555, 8.557, 5.599, 8.557, 8.249, 8.66, 8.293, 8.66, 8.293, 9.037, 8.249, 9.037, 2.363, 10.85, 2.232, 10.7, 2.363, 10.26, 2.495, 10.42])
me_cube.use_remesh_preserve_volume = False
me_cube.use_remesh_preserve_attributes = False
me_cube.use_mirror_vertex_groups = False
me_cube.update()

# ---- objects
ob_cube_013 = bpy.data.objects.new('Cube.013', me_cube)

# ---- transforms, parenting, visibility, modifiers, constraints
ob_cube_013.location = (0.0, 1.907e-06, -4.768e-07)
ob_cube_013.scale = (24.51, 103.1, 27.73)
ob_cube_013.lineart.crease_threshold = 0.0

# ---- collection membership
col_collection_2.objects.link(ob_cube_013)

# ---- scene / render settings (as saved in the file)
scene.frame_start = 1; scene.frame_end = 250; scene.frame_set(32)
scene.render.engine = 'BLENDER_EEVEE_NEXT'
scene.render.resolution_percentage = 50
scene.render.dither_intensity = 0.0
scene.cycles.use_denoising = False
scene.cycles.samples = 128
scene.cycles.sampling_pattern = 'TABULATED_SOBOL'
scene.cycles.use_adaptive_sampling = False
scene.cycles.use_light_tree = False
scene.cycles.blur_glossy = 0.0
scene.cycles.sample_clamp_indirect = 0.0
scene.view_settings.view_transform = 'Standard'
bpy.context.view_layer.update()

# ---- added for rendering (the .blend has no active camera and no usable light): camera, sun
cam_auto = bpy.data.cameras.new('AutoCamera')
cam_auto.lens = 50.0
cam_auto.sensor_width = 36.0
cam_auto.clip_end = 7020.09
ob_auto_camera = bpy.data.objects.new('AutoCamera', cam_auto)
scene.collection.objects.link(ob_auto_camera)
ob_auto_camera.location = (400.007, -480.008, 320.005)
ob_auto_camera.rotation_euler = (1.09748, -7.21219e-08, 0.694738)
scene.camera = ob_auto_camera
light_auto_sun = bpy.data.lights.new('AutoSun', 'SUN')
light_auto_sun.energy = 3.0
light_auto_sun.angle = 0.0523599
ob_auto_sun = bpy.data.objects.new('AutoSun', light_auto_sun)
scene.collection.objects.link(ob_auto_sun)
ob_auto_sun.rotation_euler = (0.872665, 0.174533, 0.523599)
bpy.context.view_layer.update()
